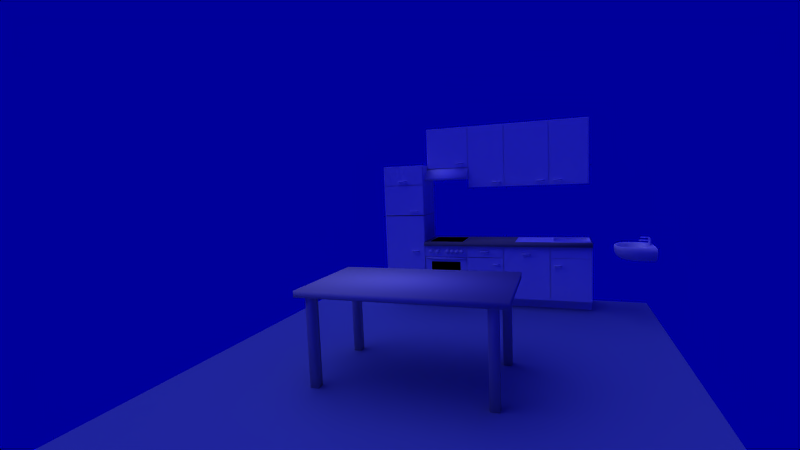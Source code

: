 # Source: garching_kitchen.blend  (saved by Blender 2.61.4; exported with 4.5.12 LTS)
import bpy
from mathutils import Matrix  # noqa: F401  (used for matrix-valued properties, if any)

bpy.ops.wm.read_factory_settings(use_empty=True)
scene = bpy.context.scene
scene.name = 'Scene'

# ---- collections
col_collection_1 = bpy.data.collections.new('Collection 1'); scene.collection.children.link(col_collection_1)
col_collection_2 = bpy.data.collections.new('Collection 2'); scene.collection.children.link(col_collection_2)
col_collection_2.hide_render = True
col_collection_2.hide_viewport = True

# ---- materials (node trees are filled in below, after node groups)
mat_wood = bpy.data.materials.new('Wood')
mat_wood.alpha_threshold = 0.0
mat_wood.use_transparent_shadow = False
mat_wood.roughness = 0.5
mat_wood.specular_intensity = 0.1
mat_wood.line_color = (0.0, 0.0, 0.0, 1.0)
mat_metal = bpy.data.materials.new('Metal')
mat_metal.alpha_threshold = 0.0
mat_metal.use_transparent_shadow = False
mat_metal.diffuse_color = (0.941, 0.9365, 1.0, 1.0)
mat_metal.roughness = 0.5
mat_metal.line_color = (0.0, 0.0, 0.0, 1.0)
mat_porcelain = bpy.data.materials.new('Porcelain')
mat_porcelain.alpha_threshold = 0.0
mat_porcelain.use_transparent_shadow = False
mat_porcelain.diffuse_color = (0.9067, 0.9067, 0.9067, 1.0)
mat_porcelain.roughness = 0.5
mat_porcelain.specular_intensity = 1.0
mat_porcelain.line_color = (0.0, 0.0, 0.0, 1.0)
mat_cooking_plate = bpy.data.materials.new('Cooking_Plate')
mat_cooking_plate.alpha_threshold = 0.0
mat_cooking_plate.use_transparent_shadow = False
mat_cooking_plate.diffuse_color = (0.0, 0.0, 0.0, 1.0)
mat_cooking_plate.roughness = 0.5
mat_cooking_plate.specular_intensity = 0.4
mat_cooking_plate.line_color = (0.0, 0.0, 0.0, 1.0)
mat_oven = bpy.data.materials.new('Oven')
mat_oven.alpha_threshold = 0.0
mat_oven.use_transparent_shadow = False
mat_oven.diffuse_color = (1.0, 1.0, 1.0, 1.0)
mat_oven.roughness = 0.5
mat_oven.specular_intensity = 0.3
mat_oven.line_color = (0.0, 0.0, 0.0, 1.0)
mat_furniture_front = bpy.data.materials.new('Furniture_Front')
mat_furniture_front.alpha_threshold = 0.0
mat_furniture_front.use_transparent_shadow = False
mat_furniture_front.diffuse_color = (1.0, 1.0, 1.0, 1.0)
mat_furniture_front.roughness = 0.5
mat_furniture_front.line_color = (0.0, 0.0, 0.0, 1.0)
mat_marble = bpy.data.materials.new('Marble')
mat_marble.alpha_threshold = 0.0
mat_marble.use_transparent_shadow = False
mat_marble.diffuse_color = (0.5067, 0.5067, 0.5067, 1.0)
mat_marble.roughness = 0.5
mat_marble.specular_intensity = 0.3
mat_marble.line_color = (0.0, 0.0, 0.0, 1.0)
mat_ground = bpy.data.materials.new('Ground')
mat_ground.alpha_threshold = 0.0
mat_ground.use_transparent_shadow = False
mat_ground.diffuse_color = (0.4148, 0.4827, 0.6867, 1.0)
mat_ground.roughness = 0.5
mat_ground.specular_intensity = 0.1
mat_ground.line_color = (0.0, 0.0, 0.0, 1.0)
mat_oven_door_glass = bpy.data.materials.new('Oven_Door_Glass')
mat_oven_door_glass.alpha_threshold = 0.0
mat_oven_door_glass.use_transparent_shadow = False
mat_oven_door_glass.preview_render_type = 'CUBE'
mat_oven_door_glass.diffuse_color = (0.0, 0.0, 0.0, 1.0)
mat_oven_door_glass.specular_color = (0.7333, 0.7333, 0.7333)
mat_oven_door_glass.roughness = 0.5
mat_oven_door_glass.line_color = (0.0, 0.0, 0.0, 0.9)
mat_walls = bpy.data.materials.new('Walls')
mat_walls.alpha_threshold = 0.0
mat_walls.use_transparent_shadow = False
mat_walls.diffuse_color = (1.0, 1.0, 1.0, 1.0)
mat_walls.roughness = 0.5
mat_walls.specular_intensity = 0.0
mat_walls.line_color = (0.0, 0.0, 0.0, 1.0)
mat_window_frame = bpy.data.materials.new('Window_frame')
mat_window_frame.alpha_threshold = 0.0
mat_window_frame.use_transparent_shadow = False
mat_window_frame.diffuse_color = (0.1733, 0.1733, 0.1733, 1.0)
mat_window_frame.roughness = 0.5
mat_window_frame.specular_intensity = 0.0
mat_window_frame.line_color = (0.0, 0.0, 0.0, 1.0)

# ---- material node trees

# ---- world
world_world = bpy.data.worlds.new('World'); scene.world = world_world
world_world.color = (0.0, 0.0, 0.6067)
world_world.use_sun_shadow = False
world_world.sun_shadow_jitter_overblur = 0.0
world_world.cycles.sampling_method = 'MANUAL'
world_world.cycles.sample_map_resolution = 256

# ---- cameras
cam_camera_001 = bpy.data.cameras.new('Camera.001')
cam_camera_001.clip_end = 100.0
cam_camera_001.lens = 17.7
cam_camera_001.sensor_width = 32.0
cam_camera_001.sensor_height = 18.0
cam_camera_001.dof.focus_distance = 0.0
cam_camera_001.dof.aperture_fstop = 128.0

# ---- lights
light_hemi = bpy.data.lights.new('Hemi', 'SUN')
light_hemi.transmission_factor = 0.0
light_hemi.angle = 1.571
light_hemi.energy = 1.0
light_hemi.shadow_buffer_clip_start = 0.5
light_hemi.shadow_soft_size = 1.0
light_hemi.shadow_cascade_max_distance = 1000.0
light_hemi.cycles.use_multiple_importance_sampling = False
light_lamp = bpy.data.lights.new('Lamp', 'POINT')
light_lamp.transmission_factor = 0.0
light_lamp.cutoff_distance = 30.0
light_lamp.energy = 7.5
light_lamp.shadow_buffer_clip_start = 1.001
light_lamp.shadow_soft_size = 1.0
light_lamp.shadow_maximum_resolution = 0.006
light_lamp.use_absolute_resolution = True
light_lamp.cycles.use_multiple_importance_sampling = False

# ---- meshes
me_cube_019 = bpy.data.meshes.new('Cube.019')
me_cube_019.from_pydata([(-0.5435, 0.9206, 0.83), (-0.5435, -0.9206, 0.83), (0.5435, 0.9206, 0.83), (0.5435, -0.9206, 0.83), (-0.5435, 0.9206, 0.89), (-0.5435, -0.9206, 0.89), (0.5435, 0.9206, 0.89), (0.5435, -0.9206, 0.89), (-0.4142, 0.8321, 0.0), (-0.4142, -0.8321, 0.0), (0.4142, 0.8321, 0.0), (0.4142, -0.8321, 0.0), (-0.4142, 0.7521, 0.0), (-0.4142, -0.7521, 0.0), (0.4142, 0.7521, 0.0), (0.4142, -0.7521, 0.0), (-0.4942, 0.7521, 0.0), (-0.4942, -0.7521, 0.0), (0.4942, 0.7521, 0.0), (0.4942, -0.7521, 0.0), (-0.4942, 0.8321, 0.0), (-0.4942, -0.8321, 0.0), (0.4942, 0.8321, 0.0), (0.4942, -0.8321, 0.0), (-0.4142, 0.8321, 0.8588), (-0.4142, -0.8321, 0.8588), (0.4142, 0.8321, 0.8588), (0.4142, -0.8321, 0.8588), (-0.4142, 0.7521, 0.8588), (-0.4142, -0.7521, 0.8588), (0.4142, 0.7521, 0.8588), (0.4142, -0.7521, 0.8588), (-0.4942, 0.7521, 0.8588), (-0.4942, -0.7521, 0.8588), (0.4942, 0.7521, 0.8588), (0.4942, -0.7521, 0.8588), (-0.4942, 0.8321, 0.8588), (-0.4942, -0.8321, 0.8588), (0.4942, 0.8321, 0.8588), (0.4942, -0.8321, 0.8588)], [], [(1, 0, 2, 3), (5, 7, 6, 4), (0, 1, 5, 4), (2, 6, 7, 3), (2, 0, 4, 6), (5, 1, 3, 7), (16, 20, 8, 12), (9, 21, 17, 13), (10, 22, 18, 14), (19, 23, 11, 15), (8, 24, 28, 12), (29, 25, 9, 13), (30, 26, 10, 14), (11, 27, 31, 15), (12, 28, 32, 16), (33, 29, 13, 17), (34, 30, 14, 18), (15, 31, 35, 19), (16, 32, 36, 20), (37, 33, 17, 21), (38, 34, 18, 22), (19, 35, 39, 23), (20, 36, 24, 8), (25, 37, 21, 9), (26, 38, 22, 10), (23, 39, 27, 11)])
me_cube_019.polygons.foreach_set('use_smooth', [True] * 26)
me_cube_019.materials.append(mat_wood)
me_cube_019.use_remesh_preserve_volume = False
me_cube_019.use_remesh_preserve_attributes = False
me_cube_019.use_mirror_vertex_groups = False
me_cube_019.update()
me_circle = bpy.data.meshes.new('Circle')
me_circle.from_pydata([(0.0, 1.0, 0.0), (0.7071, 0.7071, 0.0), (1.0, -4.371e-08, 0.0), (0.7071, -0.7071, 0.0), (-8.742e-08, -1.0, 0.0), (-0.7071, -0.7071, 0.0), (-1.0, 1.192e-08, 0.0), (-0.7071, 0.7071, 0.0), (1.958e-06, 0.9914, 2.578), (-0.7071, 0.701, 2.54), (-1.0, -3.921e-08, 2.448), (-0.7071, -0.701, 2.355), (1.769e-06, -0.9914, 2.317), (0.7071, -0.701, 2.355), (1.0, 7.697e-09, 2.448), (0.7071, 0.701, 2.54), (0.6702, 0.4324, 4.056), (4.05e-06, 0.696, 4.144), (0.9477, -0.204, 3.846), (0.6702, -0.8403, 3.636), (3.495e-06, -1.104, 3.549), (-0.6702, -0.8403, 3.636), (-0.9477, -0.204, 3.846), (-0.6702, 0.4324, 4.056), (5.979e-06, -0.3402, 5.181), (-0.495, -0.4749, 5.134), (-0.7, -0.8775, 4.981), (-0.495, -1.233, 4.729), (5.375e-06, -1.299, 4.566), (0.495, -1.233, 4.729), (0.7, -0.8775, 4.981), (0.495, -0.4749, 5.134), (5.98e-06, -5.374, 5.24), (0.495, -5.374, 5.164), (0.7, -5.374, 4.983), (0.495, -5.374, 4.801), (5.376e-06, -5.374, 4.726), (-0.495, -5.374, 4.801), (-0.7, -5.374, 4.983), (-0.495, -5.374, 5.164), (5.685e-06, -5.744, 4.983), (-0.495, -0.5346, 3.013), (-0.7, -0.5589, 2.732), (-0.495, -0.5833, 2.45), (-6.21e-08, -0.5933, 2.333), (0.495, -0.5832, 2.45), (0.7, -0.5589, 2.732), (0.495, -0.5346, 3.013), (-2.591e-08, -0.5245, 3.13), (1.91e-06, -2.18, 3.361), (0.495, -2.196, 3.245), (0.7, -2.234, 2.965), (0.495, -2.272, 2.684), (1.936e-06, -2.288, 2.568), (-0.495, -2.272, 2.684), (-0.7, -2.234, 2.965), (-0.495, -2.196, 3.245), (5.763e-06, -4.964, 3.452), (0.495, -4.967, 3.335), (0.7, -4.972, 3.052), (0.495, -4.978, 2.769), (5.712e-06, -4.981, 2.652), (-0.495, -4.978, 2.769), (-0.7, -4.972, 3.052), (-0.495, -4.967, 3.335), (-0.4222, -6.137, 3.221), (7.645e-06, -6.148, 3.32), (-0.5971, -6.109, 2.981), (-0.4222, -6.082, 2.742), (7.642e-06, -6.071, 2.642), (0.4222, -6.082, 2.742), (0.5971, -6.109, 2.981), (0.4222, -6.137, 3.221), (7.639e-06, -6.572, 3.137), (0.1934, -6.567, 3.091), (0.2735, -6.554, 2.981), (0.1934, -6.542, 2.872), (7.637e-06, -6.536, 2.826), (-0.1934, -6.542, 2.872), (-0.2735, -6.554, 2.981), (-0.1934, -6.567, 3.091), (7.631e-06, -6.681, 2.967), (-0.2828, -5.167, 2.798), (-0.4, -5.45, 2.798), (-0.2828, -5.733, 2.798), (-3.497e-08, -5.85, 2.798), (0.2828, -5.733, 2.798), (0.4, -5.45, 2.798), (0.2828, -5.167, 2.798), (0.0, -5.05, 2.798), (0.2828, -5.167, 2.335), (0.0, -5.05, 2.335), (0.4, -5.45, 2.335), (0.2828, -5.733, 2.335), (-3.497e-08, -5.85, 2.335), (-0.2828, -5.733, 2.335), (-0.4, -5.45, 2.335), (-0.2828, -5.167, 2.335)], [], [(0, 7, 9, 8), (6, 10, 9, 7), (5, 11, 10, 6), (5, 4, 12, 11), (3, 13, 12, 4), (2, 14, 13, 3), (2, 1, 15, 14), (1, 0, 8, 15), (15, 8, 17, 16), (14, 15, 16, 18), (14, 18, 19, 13), (13, 19, 20, 12), (11, 12, 20, 21), (11, 21, 22, 10), (10, 22, 23, 9), (8, 9, 23, 17), (17, 23, 25, 24), (22, 26, 25, 23), (21, 27, 26, 22), (21, 20, 28, 27), (19, 29, 28, 20), (18, 30, 29, 19), (18, 16, 31, 30), (16, 17, 24, 31), (31, 24, 32, 33), (30, 31, 33, 34), (30, 34, 35, 29), (29, 35, 36, 28), (27, 28, 36, 37), (27, 37, 38, 26), (26, 38, 39, 25), (24, 25, 39, 32), (32, 39, 40), (38, 40, 39), (37, 40, 38), (37, 36, 40), (35, 40, 36), (34, 40, 35), (34, 33, 40), (33, 32, 40), (47, 48, 49, 50), (46, 47, 50, 51), (45, 46, 51, 52), (44, 45, 52, 53), (43, 44, 53, 54), (42, 43, 54, 55), (41, 42, 55, 56), (41, 56, 49, 48), (50, 49, 57, 58), (51, 50, 58, 59), (52, 51, 59, 60), (53, 52, 60, 61), (54, 53, 61, 62), (55, 54, 62, 63), (56, 55, 63, 64), (56, 64, 57, 49), (64, 65, 66, 57), (64, 63, 67, 65), (63, 62, 68, 67), (62, 61, 69, 68), (61, 60, 70, 69), (60, 59, 71, 70), (59, 58, 72, 71), (58, 57, 66, 72), (72, 66, 73, 74), (71, 72, 74, 75), (70, 71, 75, 76), (69, 70, 76, 77), (68, 69, 77, 78), (67, 68, 78, 79), (65, 67, 79, 80), (66, 65, 80, 73), (73, 80, 81), (80, 79, 81), (79, 78, 81), (78, 77, 81), (77, 76, 81), (76, 75, 81), (75, 74, 81), (74, 73, 81), (88, 90, 91, 89), (87, 92, 90, 88), (86, 93, 92, 87), (85, 94, 93, 86), (84, 95, 94, 85), (83, 96, 95, 84), (82, 97, 96, 83), (82, 89, 91, 97), (90, 92, 95, 96), (92, 93, 94, 95), (90, 96, 97, 91)])
me_circle.polygons.foreach_set('use_smooth', [True] * 91)
_uv = me_circle.uv_layers.new(name='UVMap')
_uv.uv.foreach_set('vector', [0.2372, 0.0, 0.3088, 0.0004353, 0.3076, 0.2377, 0.236, 0.2408, 0.3595, 0.003681, 0.358, 0.2322, 0.3076, 0.2377, 0.3088, 0.0004353, 0.1331, 0.006945, 0.1104, 0.2253, 0.03889, 0.227, 0.06195, 0.0, 0.1331, 0.006945, 0.1854, 0.01636, 0.1628, 0.2312, 0.1104, 0.2253, 0.7024, 0.4656, 0.6921, 0.2462, 0.7636, 0.2467, 0.7739, 0.4625, 0.6503, 0.4718, 0.6398, 0.2438, 0.6921, 0.2462, 0.7024, 0.4656, 0.3611, 0.009646, 0.432, 0.0, 0.464, 0.234, 0.3924, 0.235, 0.1866, 0.00263, 0.2372, 0.0, 0.236, 0.2408, 0.1854, 0.2399, 0.1854, 0.2399, 0.236, 0.2408, 0.2457, 0.3885, 0.1973, 0.3828, 0.3924, 0.235, 0.464, 0.234, 0.4615, 0.378, 0.3946, 0.3673, 0.6398, 0.2438, 0.6461, 0.1117, 0.6951, 0.1257, 0.6921, 0.2462, 0.6921, 0.2462, 0.6951, 0.1257, 0.7627, 0.131, 0.7636, 0.2467, 0.1104, 0.2253, 0.1628, 0.2312, 0.1607, 0.346, 0.1116, 0.3452, 0.1104, 0.2253, 0.1116, 0.3452, 0.045, 0.3583, 0.03889, 0.227, 0.358, 0.2322, 0.36, 0.364, 0.3131, 0.3807, 0.3076, 0.2377, 0.236, 0.2408, 0.3076, 0.2377, 0.3131, 0.3807, 0.2457, 0.3885, 0.2457, 0.3885, 0.3131, 0.3807, 0.3277, 0.4889, 0.278, 0.4957, 0.045, 0.3583, 0.1006, 0.4699, 0.06792, 0.4867, 0.0, 0.3776, 0.1116, 0.3452, 0.1492, 0.4578, 0.1006, 0.4699, 0.045, 0.3583, 0.1116, 0.3452, 0.1607, 0.346, 0.1853, 0.4573, 0.1492, 0.4578, 0.6951, 0.1257, 0.724, 0.01288, 0.7738, 0.01785, 0.7627, 0.131, 0.6461, 0.1117, 0.6881, 0.0, 0.724, 0.01288, 0.6951, 0.1257, 0.3946, 0.3673, 0.4615, 0.378, 0.409, 0.4942, 0.36, 0.4837, 0.4615, 0.378, 0.5085, 0.3852, 0.4435, 0.5006, 0.409, 0.4942, 0.6189, 0.4989, 0.5722, 0.5169, 0.5729, 0.03608, 0.6195, 0.03589, 0.6392, 0.455, 0.6189, 0.4989, 0.6195, 0.03589, 0.6398, 0.03492, 0.7752, 0.4542, 0.7739, 0.03471, 0.7931, 0.03604, 0.7942, 0.4126, 0.7942, 0.4126, 0.7931, 0.03604, 0.8394, 0.03647, 0.8405, 0.3953, 0.8868, 0.4124, 0.8405, 0.3953, 0.8394, 0.03647, 0.8857, 0.03575, 0.8868, 0.4124, 0.8857, 0.03575, 0.9049, 0.03431, 0.9061, 0.4538, 0.5085, 0.4543, 0.5091, 0.0342, 0.5271, 0.03538, 0.5265, 0.4984, 0.5722, 0.5169, 0.5265, 0.4984, 0.5271, 0.03538, 0.5729, 0.03608, 0.5729, 0.03608, 0.5271, 0.03538, 0.5745, 0.0, 0.2444, 0.4957, 0.2617, 0.5524, 0.2301, 0.5098, 0.2618, 0.4979, 0.2617, 0.5524, 0.2444, 0.4957, 0.8857, 0.03575, 0.8394, 0.03647, 0.8393, 0.0, 0.7931, 0.03604, 0.8393, 0.0, 0.8394, 0.03647, 0.338, 0.5663, 0.36, 0.4957, 0.36, 0.5549, 0.338, 0.5663, 0.3277, 0.5447, 0.36, 0.4957, 0.6195, 0.03589, 0.5729, 0.03608, 0.5745, 0.0, 0.9061, 1.017, 0.8592, 1.019, 0.8585, 0.8655, 0.9054, 0.8638, 0.6634, 0.479, 0.6923, 0.4728, 0.7052, 0.6199, 0.6764, 0.6273, 0.6399, 0.4718, 0.6634, 0.479, 0.6764, 0.6273, 0.653, 0.6213, 0.9537, 0.0001933, 1.0, 0.0002841, 0.9995, 0.1595, 0.9532, 0.1599, 0.9074, 0.0, 0.9537, 0.0001933, 0.9532, 0.1599, 0.9069, 0.1592, 0.7488, 0.4718, 0.7739, 0.4815, 0.7604, 0.6247, 0.7354, 0.6138, 0.7211, 0.4784, 0.7488, 0.4718, 0.7354, 0.6138, 0.7078, 0.6193, 0.8137, 1.017, 0.813, 0.863, 0.8585, 0.8655, 0.8592, 1.019, 0.9054, 0.8638, 0.8585, 0.8655, 0.8591, 0.6062, 0.9061, 0.6057, 0.6764, 0.6273, 0.7052, 0.6199, 0.6994, 0.8625, 0.6705, 0.867, 0.653, 0.6213, 0.6764, 0.6273, 0.6705, 0.867, 0.647, 0.8582, 0.9532, 0.1599, 0.9995, 0.1595, 0.9987, 0.4125, 0.9524, 0.4117, 0.9069, 0.1592, 0.9532, 0.1599, 0.9524, 0.4117, 0.9061, 0.4122, 0.7354, 0.6138, 0.7604, 0.6247, 0.7658, 0.8538, 0.7407, 0.8456, 0.7078, 0.6193, 0.7354, 0.6138, 0.7407, 0.8456, 0.713, 0.8538, 0.813, 0.863, 0.8136, 0.6049, 0.8591, 0.6062, 0.8585, 0.8655, 0.8136, 0.6049, 0.8216, 0.495, 0.8604, 0.4949, 0.8591, 0.6062, 0.713, 0.8538, 0.7407, 0.8456, 0.7523, 0.9457, 0.7289, 0.9555, 0.7407, 0.8456, 0.7658, 0.8538, 0.7733, 0.95, 0.7523, 0.9457, 0.9061, 0.4122, 0.9524, 0.4117, 0.9521, 0.5132, 0.9126, 0.5149, 0.9524, 0.4117, 0.9987, 0.4125, 0.9916, 0.5151, 0.9521, 0.5132, 0.647, 0.8582, 0.6705, 0.867, 0.6595, 0.9622, 0.6398, 0.9519, 0.6705, 0.867, 0.6994, 0.8625, 0.6838, 0.9612, 0.6595, 0.9622, 0.9061, 0.6057, 0.8591, 0.6062, 0.8604, 0.4949, 0.9004, 0.4957, 0.9004, 0.4957, 0.8604, 0.4949, 0.8617, 0.4542, 0.88, 0.4546, 0.01472, 0.5698, 0.0, 0.547, 0.02241, 0.5169, 0.02915, 0.5274, 0.04123, 0.5653, 0.01472, 0.5698, 0.02915, 0.5274, 0.04129, 0.5253, 0.9521, 0.5132, 0.9916, 0.5151, 0.9701, 0.5589, 0.952, 0.558, 0.9126, 0.5149, 0.9521, 0.5132, 0.952, 0.558, 0.9339, 0.5588, 0.7523, 0.9457, 0.7733, 0.95, 0.762, 0.9982, 0.7524, 0.9963, 0.7289, 0.9555, 0.7523, 0.9457, 0.7524, 0.9963, 0.7417, 1.001, 0.8604, 0.4949, 0.8216, 0.495, 0.8439, 0.4543, 0.8617, 0.4542, 0.02501, 0.5, 0.03543, 0.4867, 0.04059, 0.5016, 0.7417, 1.001, 0.7524, 0.9963, 0.7525, 1.018, 0.7524, 0.9963, 0.762, 0.9982, 0.7525, 1.018, 0.9339, 0.5588, 0.952, 0.558, 0.9519, 0.5725, 0.952, 0.558, 0.9701, 0.5589, 0.9519, 0.5725, 0.04129, 0.5253, 0.02915, 0.5274, 0.04059, 0.5016, 0.02915, 0.5274, 0.02241, 0.5169, 0.04059, 0.5016, 0.02241, 0.5169, 0.02501, 0.5, 0.04059, 0.5016, 0.07211, 0.4867, 0.1153, 0.4868, 0.1164, 0.507, 0.07322, 0.5069, 0.04142, 0.5297, 0.04129, 0.4867, 0.06992, 0.4867, 0.07005, 0.5296, 0.2832, 0.5243, 0.3263, 0.5244, 0.3277, 0.5454, 0.2846, 0.5453, 0.2833, 0.4957, 0.3265, 0.4958, 0.3263, 0.5244, 0.2832, 0.5243, 0.1869, 0.5244, 0.2301, 0.5243, 0.2285, 0.5455, 0.1854, 0.5456, 0.1867, 0.4958, 0.2299, 0.4957, 0.2301, 0.5243, 0.1869, 0.5244, 0.07313, 0.5355, 0.1163, 0.5357, 0.1151, 0.5559, 0.0719, 0.5558, 0.07313, 0.5355, 0.07322, 0.5069, 0.1164, 0.507, 0.1163, 0.5357, 0.1651, 0.5558, 0.1366, 0.5558, 0.1367, 0.4867, 0.1652, 0.4867, 0.1366, 0.5558, 0.1164, 0.5356, 0.1164, 0.507, 0.1367, 0.4867, 0.1651, 0.5558, 0.1652, 0.4867, 0.1854, 0.5069, 0.1853, 0.5355])
me_circle.materials.append(mat_metal)
me_circle.use_remesh_preserve_volume = False
me_circle.use_remesh_preserve_attributes = False
me_circle.use_mirror_vertex_groups = False
me_circle.update()
me_cube_017 = bpy.data.meshes.new('Cube.017')
me_cube_017.from_pydata([(0.3364, 0.05805, -0.15), (0.3364, -0.422, -0.15), (-0.2636, -0.422, -0.15), (-0.2636, 0.05805, -0.15), (0.3364, 0.05805, 0.15), (0.3364, -0.422, 0.15), (-0.2636, -0.422, 0.15), (-0.2636, 0.05805, 0.15), (0.2856, -0.02395, 0.15), (-0.2128, -0.02395, 0.15), (-0.2128, -0.3527, 0.15), (0.2856, -0.3527, 0.15), (0.2856, -0.3527, -0.08467), (0.2856, -0.02395, -0.08467), (-0.2128, -0.3527, -0.08467), (-0.2128, -0.02395, -0.08467)], [], [(0, 1, 2, 3), (0, 4, 5, 1), (1, 5, 6, 2), (2, 6, 7, 3), (4, 7, 9, 8), (7, 6, 10, 9), (6, 5, 11, 10), (5, 4, 8, 11), (11, 8, 13, 12), (10, 11, 12, 14), (9, 10, 14, 15), (8, 9, 15, 13), (13, 15, 14, 12)])
me_cube_017.polygons.foreach_set('use_smooth', [True] * 13)
_k = {(0, 3): 1.0, (4, 5): 0.69804, (5, 6): 0.69804, (6, 7): 0.69804, (4, 7): 1.0, (0, 4): 1.0, (3, 7): 1.0}
me_cube_017.attributes.new('crease_edge', 'FLOAT', 'EDGE').data.foreach_set('value', [_k.get((min(e.vertices), max(e.vertices)), 0.0) for e in me_cube_017.edges])
me_cube_017.materials.append(mat_porcelain)
me_cube_017.use_remesh_preserve_volume = False
me_cube_017.use_remesh_preserve_attributes = False
me_cube_017.use_mirror_vertex_groups = False
me_cube_017.update()
me_plane_003 = bpy.data.meshes.new('Plane.003')
me_plane_003.from_pydata([(0.22, 0.22, -0.1274), (0.22, -0.22, -0.1274), (-0.22, -0.22, -0.1274), (-0.22, 0.22, -0.1274), (-0.22, -0.22, 0.008633), (-0.22, 0.22, 0.008633), (0.22, 0.22, 0.008633), (0.22, -0.22, 0.008633), (0.2244, -0.2244, 0.008633), (-0.2244, -0.2244, 0.008633), (0.2244, 0.2244, 0.008633), (-0.2244, 0.2244, 0.008633), (-0.2244, 0.2244, 0.003633), (-0.2244, -0.2244, 0.003633), (0.2244, 0.2244, 0.003633), (0.2244, -0.2244, 0.003633), (0.2424, -0.2424, 0.003633), (-0.2424, -0.2424, 0.003633), (0.2424, 0.2424, 0.003633), (-0.2424, 0.2424, 0.003633), (0.2424, -0.7025, 0.003633), (-0.2424, -0.7025, 0.003633), (-0.2424, -0.2424, 0.006633), (-0.2424, -0.7025, 0.006633), (0.2424, -0.7025, 0.006633), (0.2424, -0.2424, 0.006633), (-0.2424, 0.2424, 0.006633), (0.2424, 0.2424, 0.006633), (0.2496, -0.2425, 0.006633), (0.2496, 0.2517, 0.006633), (-0.2496, 0.2517, 0.006633), (-0.2496, -0.2425, 0.006633), (0.2496, -0.7117, 0.006633), (-0.2496, -0.7117, 0.006633), (-0.2496, -0.7117, -0.003367), (-0.2496, -0.2425, -0.003367), (0.2496, -0.7117, -0.003367), (0.2496, -0.2425, -0.003367), (-0.2496, 0.2517, -0.003367), (0.2496, 0.2517, -0.003367)], [], [(0, 3, 2, 1), (2, 3, 5, 4), (3, 0, 6, 5), (0, 1, 7, 6), (1, 2, 4, 7), (7, 4, 9, 8), (6, 7, 8, 10), (5, 6, 10, 11), (4, 5, 11, 9), (9, 11, 12, 13), (11, 10, 14, 12), (10, 8, 15, 14), (8, 9, 13, 15), (15, 13, 17, 16), (14, 15, 16, 18), (12, 14, 18, 19), (13, 12, 19, 17), (17, 21, 20, 16), (21, 17, 22, 23), (20, 21, 23, 24), (16, 20, 24, 25), (17, 19, 26, 22), (19, 18, 27, 26), (18, 16, 25, 27), (27, 25, 28, 29), (26, 27, 29, 30), (22, 26, 30, 31), (25, 24, 32, 28), (24, 23, 33, 32), (23, 22, 31, 33), (33, 31, 35, 34), (32, 33, 34, 36), (28, 32, 36, 37), (31, 30, 38, 35), (30, 29, 39, 38), (29, 28, 37, 39)])
me_plane_003.polygons.foreach_set('use_smooth', [1, 1, 1, 1, 1, 1, 1, 1, 1, 1, 1, 1, 1, 0, 0, 0, 0, 0, 1, 1, 1, 1, 1, 1, 1, 1, 1, 1, 1, 1, 1, 1, 1, 1, 1, 1])
_k = {(1, 2): 0.49804, (0, 1): 0.49804, (0, 3): 0.49804, (2, 3): 0.49804, (3, 5): 0.49804, (4, 5): 1.0, (2, 4): 0.49804, (0, 6): 0.49804, (5, 6): 1.0, (1, 7): 0.49804, (6, 7): 1.0, (4, 7): 1.0, (4, 9): 0.49804, (8, 9): 1.0, (7, 8): 0.49804, (8, 10): 1.0, (6, 10): 0.49804, (10, 11): 1.0, (5, 11): 0.49804, (9, 11): 1.0, (11, 12): 0.49804, (12, 13): 1.0, (9, 13): 0.49804, (10, 14): 0.49804, (12, 14): 1.0, (8, 15): 0.49804, (14, 15): 1.0, (13, 15): 1.0, (13, 17): 0.49804, (15, 16): 0.49804, (16, 18): 1.0, (14, 18): 0.49804, (18, 19): 1.0, (12, 19): 0.49804, (17, 19): 1.0, (16, 20): 1.0, (20, 21): 1.0, (17, 21): 1.0, (22, 23): 1.0, (21, 23): 1.0, (23, 24): 1.0, (20, 24): 1.0, (24, 25): 1.0, (19, 26): 1.0, (22, 26): 1.0, (18, 27): 1.0, (26, 27): 1.0, (25, 27): 1.0, (28, 29): 1.0, (27, 29): 1.0, (29, 30): 1.0, (26, 30): 1.0, (30, 31): 1.0, (24, 32): 1.0, (28, 32): 1.0, (23, 33): 1.0, (32, 33): 1.0, (31, 33): 1.0, (34, 35): 1.0, (33, 34): 1.0, (34, 36): 1.0, (32, 36): 1.0, (36, 37): 1.0, (30, 38): 1.0, (35, 38): 1.0, (29, 39): 1.0, (38, 39): 1.0, (37, 39): 1.0}
me_plane_003.attributes.new('crease_edge', 'FLOAT', 'EDGE').data.foreach_set('value', [_k.get((min(e.vertices), max(e.vertices)), 0.0) for e in me_plane_003.edges])
_uv = me_plane_003.uv_layers.new(name='UVMap')
_uv.uv.foreach_set('vector', [0.6718, 0.6666, 0.9817, 0.6675, 0.9808, 0.9775, 0.6709, 0.9765, 0.793, 0.0, 0.794, 0.3099, 0.6982, 0.3102, 0.6972, 0.0002939, 0.8898, 8.397e-08, 0.8907, 0.3099, 0.7949, 0.3102, 0.794, 0.000294, 0.8898, 0.3102, 0.8907, 0.6202, 0.7949, 0.6205, 0.794, 0.3105, 0.793, 0.3102, 0.794, 0.6202, 0.6982, 0.6205, 0.6972, 0.3105, 0.3569, 0.9796, 0.6668, 0.9806, 0.6699, 0.9837, 0.3538, 0.9827, 0.3578, 0.6697, 0.3569, 0.9796, 0.3538, 0.9827, 0.3547, 0.6666, 0.6678, 0.6706, 0.3578, 0.6697, 0.3547, 0.6666, 0.6709, 0.6675, 0.6668, 0.9806, 0.6678, 0.6706, 0.6709, 0.6675, 0.6699, 0.9837, 0.9162, 0.6323, 0.9153, 0.3162, 0.9188, 0.3161, 0.9198, 0.6323, 0.9207, 0.6323, 0.9198, 0.3162, 0.9233, 0.3161, 0.9243, 0.6323, 0.9162, 0.3161, 0.9153, 1.083e-05, 0.9188, 2.099e-08, 0.9198, 0.3161, 0.9207, 0.3161, 0.9198, 1.082e-05, 0.9233, 2.099e-08, 0.9243, 0.3161, 0.3674, 0.3288, 0.6836, 0.3298, 0.6962, 0.3425, 0.3547, 0.3414, 0.3684, 0.01268, 0.3674, 0.3288, 0.3547, 0.3414, 0.3558, 0.0, 0.6845, 0.01365, 0.3684, 0.01268, 0.3558, 0.0, 0.6972, 0.001047, 0.6836, 0.3298, 0.6845, 0.01365, 0.6972, 0.001047, 0.6962, 0.3425, 0.6962, 0.3425, 0.6952, 0.6666, 0.3538, 0.6655, 0.3547, 0.3414, 0.9091, 2.099e-08, 0.9101, 0.3241, 0.908, 0.3241, 0.907, 6.697e-06, 0.9306, 0.3162, 0.9295, 0.6576, 0.9274, 0.6576, 0.9285, 0.3161, 0.9143, 0.3414, 0.9153, 0.6655, 0.9132, 0.6655, 0.9122, 0.3414, 0.9101, 0.3241, 0.9111, 0.6655, 0.909, 0.6655, 0.908, 0.3241, 0.9264, 0.3161, 0.9274, 0.6576, 0.9253, 0.6576, 0.9243, 0.3162, 0.9132, 2.099e-08, 0.9143, 0.3414, 0.9122, 0.3414, 0.9111, 6.487e-06, 0.007183, 0.006628, 0.006136, 0.3481, 0.001014, 0.3482, 0.002082, 0.0, 0.3486, 0.007676, 0.007183, 0.006628, 0.002082, 0.0, 0.3538, 0.001079, 0.3476, 0.3491, 0.3486, 0.007676, 0.3538, 0.001079, 0.3527, 0.3492, 0.006136, 0.3481, 0.005141, 0.6722, 0.0, 0.6786, 0.001014, 0.3482, 0.005141, 0.6722, 0.3466, 0.6732, 0.3517, 0.6797, 0.0, 0.6786, 0.3466, 0.6732, 0.3476, 0.3491, 0.3527, 0.3492, 0.3517, 0.6797, 0.993, 1.345, 0.9919, 1.015, 0.999, 1.015, 1.0, 1.345, 0.8999, 0.3517, 0.8988, 2.163e-05, 0.9059, 2.099e-08, 0.907, 0.3517, 0.9828, 0.9971, 0.9817, 0.6666, 0.9888, 0.6666, 0.9898, 0.9971, 0.9919, 1.015, 0.9909, 0.6666, 0.9979, 0.6666, 0.999, 1.015, 0.8918, 0.3517, 0.8907, 2.17e-05, 0.8978, 8.397e-08, 0.8988, 0.3517, 0.9838, 1.345, 0.9828, 0.9971, 0.9898, 0.9971, 0.9909, 1.345])
me_plane_003.materials.append(mat_metal)
me_plane_003.use_remesh_preserve_volume = False
me_plane_003.use_remesh_preserve_attributes = False
me_plane_003.use_mirror_vertex_groups = False
me_plane_003.update()
me_plane_002 = bpy.data.meshes.new('Plane.002')
me_plane_002.from_pydata([(0.25, 0.25, 0.0), (0.25, -0.25, 0.0), (-0.25, -0.25, 0.0), (-0.25, 0.25, 0.0), (-0.25, -0.25, 0.001), (-0.25, 0.25, 0.001), (0.25, 0.25, 0.001), (0.25, -0.25, 0.001), (-0.2425, -0.2425, 0.001), (-0.2425, 0.2425, 0.001), (0.2425, 0.2425, 0.001), (0.2425, -0.2425, 0.001), (-0.2425, -0.2425, 0.0005), (0.2425, -0.2425, 0.0005), (-0.2425, 0.2425, 0.0005), (0.2425, 0.2425, 0.0005)], [], [(0, 1, 2, 3), (2, 4, 5, 3), (6, 0, 3, 5), (0, 6, 7, 1), (1, 7, 4, 2), (6, 10, 11, 7), (4, 7, 11, 8), (4, 8, 9, 5), (5, 9, 10, 6), (11, 13, 12, 8), (9, 14, 15, 10), (8, 12, 14, 9), (10, 15, 13, 11), (15, 14, 12, 13)])
me_plane_002.polygons.foreach_set('use_smooth', [1, 1, 1, 1, 1, 1, 1, 1, 1, 1, 1, 1, 1, 0])
me_plane_002.polygons.foreach_set('material_index', [0, 1, 1, 1, 1, 1, 1, 1, 1, 1, 1, 1, 1, 0])
_uv = me_plane_002.uv_layers.new(name='UVMap')
_uv.uv.foreach_set('vector', [0.4985, 0.0, 0.5, 0.4985, 0.001529, 0.5, 0.0, 0.001529, 0.9875, 0.9985, 0.9865, 0.9985, 0.985, 0.5, 0.986, 0.5, 0.9926, 0.5, 0.9936, 0.5, 0.9951, 0.9985, 0.9941, 0.9985, 0.9901, 0.9985, 0.9891, 0.9985, 0.9875, 0.5, 0.9885, 0.5, 0.9926, 0.9985, 0.9916, 0.9985, 0.9901, 0.5, 0.991, 0.5, 0.5015, 0.0, 0.509, 0.0075, 0.5075, 0.491, 0.5, 0.4985, 0.9985, 0.5, 0.5, 0.4985, 0.5075, 0.491, 0.991, 0.4925, 0.9985, 0.5, 0.991, 0.4925, 0.9925, 0.008983, 1.0, 0.001529, 1.0, 0.001529, 0.9925, 0.008983, 0.509, 0.0075, 0.5015, 0.0, 0.496, 0.5, 0.4965, 0.5, 0.498, 0.9835, 0.4975, 0.9835, 0.001982, 0.5, 0.00248, 0.5, 0.003964, 0.9835, 0.003465, 0.9835, 0.0, 0.5, 0.0004985, 0.5, 0.001982, 0.9835, 0.001483, 0.9835, 0.498, 0.5, 0.4985, 0.5, 0.5, 0.9835, 0.4995, 0.9835, 0.5015, 0.5, 0.985, 0.5015, 0.9835, 0.985, 0.5, 0.9835])
me_plane_002.materials.append(mat_cooking_plate)
me_plane_002.materials.append(mat_metal)
me_plane_002.use_remesh_preserve_volume = False
me_plane_002.use_remesh_preserve_attributes = False
me_plane_002.use_mirror_vertex_groups = False
me_plane_002.update()
me_cube_014 = bpy.data.meshes.new('Cube.014')
me_cube_014.from_pydata([(0.05667, 0.305, 0.1067), (0.05667, -0.305, 0.1067), (-0.2633, -0.305, 0.1067), (-0.2633, 0.305, 0.1067), (-0.2633, -0.305, -0.06333), (-0.2633, 0.305, -0.06333), (0.2067, -0.305, -0.02333), (0.2067, -0.305, -0.06333), (0.2067, 0.305, -0.06333), (0.2067, 0.305, -0.02333)], [], [(0, 3, 2, 1), (3, 5, 4, 2), (0, 5, 3), (2, 4, 1), (4, 7, 6, 1), (5, 8, 7, 4), (0, 9, 8, 5), (9, 0, 1, 6), (6, 7, 8, 9)])
me_cube_014.polygons.foreach_set('use_smooth', [0, 0, 0, 0, 0, 0, 0, 1, 1])
me_cube_014.materials.append(mat_oven)
me_cube_014.use_remesh_preserve_volume = False
me_cube_014.use_remesh_preserve_attributes = False
me_cube_014.use_mirror_vertex_groups = False
me_cube_014.update()
me_cube_013 = bpy.data.meshes.new('Cube.013')
me_cube_013.from_pydata([(0.25, 1.425, -0.2625), (0.25, -1.425, -0.2625), (-0.25, -1.425, -0.2625), (-0.25, 1.425, -0.2625), (0.25, 1.425, 0.0625), (0.25, -1.425, 0.0625), (-0.25, -1.425, 0.0625), (-0.25, 1.425, 0.0625)], [], [(4, 7, 6, 5), (0, 4, 5, 1), (1, 5, 6, 2), (4, 0, 3, 7)])
me_cube_013.materials.append(mat_furniture_front)
me_cube_013.use_remesh_preserve_volume = False
me_cube_013.use_remesh_preserve_attributes = False
me_cube_013.use_mirror_vertex_groups = False
me_cube_013.update()
me_cube = bpy.data.meshes.new('Cube')
me_cube.from_pydata([(0.325, 1.13, -0.025), (0.325, -1.12, -0.025), (-0.325, -1.12, -0.025), (-0.325, 1.13, -0.025), (0.325, 1.13, 0.025), (0.325, -1.12, 0.025), (-0.325, -1.12, 0.025), (-0.325, 1.13, 0.025), (0.325, 0.605, -0.025), (-0.325, 0.605, -0.025), (0.325, 0.605, 0.025), (-0.325, 0.605, 0.025), (-0.2211, 0.6454, 0.025), (0.2211, 0.6454, 0.025), (-0.2632, 0.6313, -0.025), (0.2633, 0.6313, -0.025), (-0.2211, 1.09, 0.025), (0.2211, 1.09, 0.025), (-0.2632, 1.104, -0.025), (0.2633, 1.104, -0.025)], [], [(1, 5, 6, 2), (4, 0, 3, 7), (8, 1, 2, 9), (11, 6, 5, 10), (8, 0, 4, 10), (10, 5, 1, 8), (6, 11, 9, 2), (11, 7, 3, 9), (11, 10, 13, 12), (8, 9, 14, 15), (7, 11, 12, 16), (10, 4, 17, 13), (9, 3, 18, 14), (0, 8, 15, 19), (4, 7, 16, 17), (3, 0, 19, 18)])
me_cube.polygons.foreach_set('use_smooth', [True] * 16)
_uv = me_cube.uv_layers.new(name='UVMap')
_uv.uv.foreach_set('vector', [0.657, 0.5773, 0.6348, 0.5774, 0.6339, 0.2888, 0.6561, 0.2887, 0.6339, 6.791e-05, 0.6561, 0.0, 0.657, 0.2886, 0.6348, 0.2887, 0.2893, 0.2331, 0.2917, 0.9991, 0.003065, 1.0, 0.0007151, 0.234, 0.5827, 0.234, 0.5803, 1.0, 0.2917, 0.9991, 0.294, 0.2331, 0.6079, 0.766, 0.6087, 0.9991, 0.5865, 0.9992, 0.5857, 0.7661, 0.5857, 0.7661, 0.5834, 6.787e-05, 0.6056, 0.0, 0.6079, 0.766, 0.6117, 0.9992, 0.6094, 0.2332, 0.6316, 0.2331, 0.6339, 0.9991, 0.6094, 0.2332, 0.6087, 6.802e-05, 0.6309, 0.0, 0.6316, 0.2331, 0.5827, 0.234, 0.294, 0.2331, 0.3402, 0.2153, 0.5366, 0.2159, 0.2893, 0.2331, 0.0007151, 0.234, 0.0281, 0.2223, 0.2619, 0.2216, 0.5834, 0.0008852, 0.5827, 0.234, 0.5366, 0.2159, 0.5372, 0.01869, 0.294, 0.2331, 0.2948, 0.0, 0.3408, 0.01809, 0.3402, 0.2153, 0.0007151, 0.234, 0.0, 0.0008852, 0.02746, 0.01246, 0.0281, 0.2223, 0.2886, 0.0, 0.2893, 0.2331, 0.2619, 0.2216, 0.2612, 0.01174, 0.2948, 0.0, 0.5834, 0.0008852, 0.5372, 0.01869, 0.3408, 0.01809, 0.0, 0.0008852, 0.2886, 0.0, 0.2612, 0.01174, 0.02746, 0.01246])
me_cube.materials.append(mat_marble)
me_cube.use_remesh_preserve_volume = False
me_cube.use_remesh_preserve_attributes = False
me_cube.use_mirror_vertex_groups = False
me_cube.update()
me_plane = bpy.data.meshes.new('Plane')
me_plane.from_pydata([(7.0, 4.7, 0.0), (7.0, 5.96e-08, 0.0), (-1.192e-07, 1.788e-07, 0.0), (3.576e-07, 4.7, 0.0)], [], [(0, 3, 2, 1)])
me_plane.materials.append(mat_ground)
me_plane.use_remesh_preserve_volume = False
me_plane.use_remesh_preserve_attributes = False
me_plane.use_mirror_vertex_groups = False
me_plane.update()
me_cube_012 = bpy.data.meshes.new('Cube.012')
me_cube_012.from_pydata([(0.27, 0.305, -0.37), (0.27, -0.305, -0.37), (-0.28, -0.305, -0.37), (-0.28, 0.305, -0.37), (0.27, 0.305, 0.37), (0.27, -0.305, 0.37), (-0.28, -0.305, 0.37), (-0.28, 0.305, 0.37), (0.27, 0.2928, -0.3552), (0.27, -0.2928, -0.3552), (0.27, 0.2928, 0.3552), (0.27, -0.2928, 0.3552), (-0.26, -0.2928, -0.3552), (-0.26, -0.2928, 0.3552), (-0.26, 0.2928, -0.3552), (-0.26, 0.2928, 0.3552)], [], [(0, 1, 2, 3), (4, 7, 6, 5), (1, 5, 6, 2), (2, 6, 7, 3), (4, 0, 3, 7), (0, 4, 10, 8), (4, 5, 11, 10), (1, 9, 11, 5), (0, 8, 9, 1), (11, 9, 12, 13), (9, 8, 14, 12), (8, 10, 15, 14), (10, 11, 13, 15), (14, 15, 13, 12)])
me_cube_012.materials.append(mat_furniture_front)
me_cube_012.use_remesh_preserve_volume = False
me_cube_012.use_remesh_preserve_attributes = False
me_cube_012.use_mirror_vertex_groups = False
me_cube_012.update()
me_cube_016 = bpy.data.meshes.new('Cube.016')
me_cube_016.from_pydata([(8.503e-08, 0.2996, -4.351e-08), (6.864e-08, -0.2996, 0.0), (2.192e-07, 0.2996, 0.7199), (-1.158e-07, -0.2996, 0.7199), (0.01, 0.2996, -4.351e-08), (0.01, 0.2996, 0.7199), (0.01, -0.2996, 0.0), (0.01, -0.2996, 0.7199), (0.008098, -0.045, 0.6338), (0.008098, -0.03634, 0.6288), (0.008098, -0.03634, 0.6188), (0.008098, -0.045, 0.6138), (0.008098, -0.05366, 0.6188), (0.008098, -0.05366, 0.6288), (0.008098, 0.03634, 0.6288), (0.008098, 0.03634, 0.6188), (0.008098, 0.045, 0.6138), (0.008098, 0.05366, 0.6188), (0.008098, 0.05366, 0.6288), (0.008098, 0.045, 0.6338), (0.03134, 0.03634, 0.6288), (0.03134, 0.03634, 0.6188), (0.04, 0.045, 0.6138), (0.04866, 0.05366, 0.6188), (0.04, 0.045, 0.6338), (0.04866, 0.05366, 0.6288), (0.04, -0.045, 0.6338), (0.03134, -0.03634, 0.6288), (0.03134, -0.03634, 0.6188), (0.04, -0.045, 0.6138), (0.04866, -0.05366, 0.6188), (0.04866, -0.05366, 0.6288)], [], [(0, 4, 6, 1), (3, 7, 5, 2), (2, 0, 1, 3), (0, 2, 5, 4), (6, 7, 3, 1), (7, 6, 4, 5), (18, 19, 24, 25), (18, 25, 23, 17), (19, 14, 20, 24), (17, 23, 22, 16), (16, 22, 21, 15), (15, 21, 20, 14), (8, 13, 31, 26), (8, 26, 27, 9), (13, 12, 30, 31), (12, 11, 29, 30), (11, 10, 28, 29), (10, 9, 27, 28), (20, 21, 28, 27), (20, 27, 26, 24), (21, 22, 29, 28), (22, 23, 30, 29), (23, 25, 31, 30), (24, 26, 31, 25)])
me_cube_016.polygons.foreach_set('use_smooth', [0, 0, 0, 0, 0, 0, 1, 1, 1, 1, 1, 1, 1, 1, 1, 1, 1, 1, 1, 1, 1, 1, 1, 1])
me_cube_016.polygons.foreach_set('material_index', [0, 0, 0, 0, 0, 0, 1, 1, 1, 1, 1, 1, 1, 1, 1, 1, 1, 1, 1, 1, 1, 1, 1, 1])
me_cube_016.materials.append(mat_furniture_front)
me_cube_016.materials.append(mat_metal)
me_cube_016.use_remesh_preserve_volume = False
me_cube_016.use_remesh_preserve_attributes = False
me_cube_016.use_mirror_vertex_groups = False
me_cube_016.update()
me_cube_011 = bpy.data.meshes.new('Cube.011')
me_cube_011.from_pydata([(0.275, 0.305, -0.31), (0.275, -0.305, -0.31), (-0.275, -0.305, -0.31), (-0.275, 0.305, -0.31), (0.275, 0.305, 0.31), (0.275, -0.305, 0.31), (-0.275, -0.305, 0.31), (-0.275, 0.305, 0.31), (0.275, -0.305, 0.145), (0.275, 0.305, 0.145), (-0.275, -0.305, 0.145), (-0.275, 0.305, 0.145), (-0.275, -0.305, -0.425), (-0.275, 0.305, -0.425), (0.225, 0.305, -0.425), (0.225, -0.305, -0.425), (0.275, 0.2958, -0.3007), (0.275, 0.2958, 0.1357), (0.275, -0.2958, 0.1357), (0.275, -0.2958, -0.3007), (-0.225, 0.2958, 0.1357), (-0.225, -0.2958, 0.1357), (-0.225, 0.2958, -0.3007), (-0.225, -0.2958, -0.3007), (0.285, -0.305, 0.145), (0.285, 0.305, 0.145), (0.285, -0.305, 0.31), (0.285, 0.305, 0.31), (0.285, 0.24, 0.2575), (0.285, 0.255, 0.2535), (0.285, 0.266, 0.2425), (0.285, 0.27, 0.2275), (0.285, 0.266, 0.2125), (0.285, 0.255, 0.2015), (0.285, 0.24, 0.1975), (0.285, 0.225, 0.2015), (0.285, 0.214, 0.2125), (0.285, 0.21, 0.2275), (0.285, 0.214, 0.2425), (0.285, 0.225, 0.2535), (0.285, 0.155, 0.2535), (0.285, 0.144, 0.2425), (0.285, 0.14, 0.2275), (0.285, 0.144, 0.2125), (0.285, 0.155, 0.2015), (0.285, 0.17, 0.1975), (0.285, 0.185, 0.2015), (0.285, 0.196, 0.2125), (0.285, 0.2, 0.2275), (0.285, 0.196, 0.2425), (0.285, 0.185, 0.2535), (0.285, 0.17, 0.2575), (0.285, 0.03, 0.2575), (0.285, 0.045, 0.2535), (0.285, 0.05598, 0.2425), (0.285, 0.06, 0.2275), (0.285, 0.05598, 0.2125), (0.285, 0.045, 0.2015), (0.285, 0.03, 0.1975), (0.285, 0.015, 0.2015), (0.285, 0.004019, 0.2125), (0.285, -1.386e-07, 0.2275), (0.285, 0.004019, 0.2425), (0.285, 0.015, 0.2535), (0.285, 0.085, 0.2535), (0.285, 0.07402, 0.2425), (0.285, 0.07, 0.2275), (0.285, 0.07402, 0.2125), (0.285, 0.085, 0.2015), (0.285, 0.1, 0.1975), (0.285, 0.115, 0.2015), (0.285, 0.126, 0.2125), (0.285, 0.13, 0.2275), (0.285, 0.126, 0.2425), (0.285, 0.115, 0.2535), (0.285, 0.1, 0.2575), (0.285, -0.125, 0.2535), (0.285, -0.136, 0.2425), (0.285, -0.14, 0.2275), (0.285, -0.136, 0.2125), (0.285, -0.125, 0.2015), (0.285, -0.11, 0.1975), (0.285, -0.095, 0.2015), (0.285, -0.08402, 0.2125), (0.285, -0.08, 0.2275), (0.285, -0.08402, 0.2425), (0.285, -0.095, 0.2535), (0.285, -0.11, 0.2575), (0.285, -0.21, 0.2575), (0.285, -0.195, 0.2535), (0.285, -0.184, 0.2425), (0.285, -0.18, 0.2275), (0.285, -0.184, 0.2125), (0.285, -0.195, 0.2015), (0.285, -0.21, 0.1975), (0.285, -0.225, 0.2015), (0.285, -0.236, 0.2125), (0.285, -0.24, 0.2275), (0.285, -0.236, 0.2425), (0.285, -0.225, 0.2535), (0.325, -0.225, 0.2535), (0.325, -0.21, 0.2575), (0.325, -0.236, 0.2425), (0.325, -0.24, 0.2275), (0.325, -0.236, 0.2125), (0.325, -0.225, 0.2015), (0.325, -0.21, 0.1975), (0.325, -0.195, 0.2015), (0.325, -0.184, 0.2125), (0.325, -0.18, 0.2275), (0.325, -0.184, 0.2425), (0.325, -0.195, 0.2535), (0.325, -0.095, 0.2535), (0.325, -0.11, 0.2575), (0.325, -0.08402, 0.2425), (0.325, -0.08, 0.2275), (0.325, -0.08402, 0.2125), (0.325, -0.095, 0.2015), (0.325, -0.11, 0.1975), (0.325, -0.125, 0.2015), (0.325, -0.136, 0.2125), (0.325, -0.14, 0.2275), (0.325, -0.136, 0.2425), (0.325, -0.125, 0.2535), (0.325, 0.115, 0.2535), (0.325, 0.1, 0.2575), (0.325, 0.126, 0.2425), (0.325, 0.13, 0.2275), (0.325, 0.126, 0.2125), (0.325, 0.115, 0.2015), (0.325, 0.1, 0.1975), (0.325, 0.085, 0.2015), (0.325, 0.07402, 0.2125), (0.325, 0.07, 0.2275), (0.325, 0.07402, 0.2425), (0.325, 0.085, 0.2535), (0.325, 0.015, 0.2535), (0.325, 0.03, 0.2575), (0.325, 0.004019, 0.2425), (0.325, -1.386e-07, 0.2275), (0.325, 0.004019, 0.2125), (0.325, 0.015, 0.2015), (0.325, 0.03, 0.1975), (0.325, 0.045, 0.2015), (0.325, 0.05598, 0.2125), (0.325, 0.06, 0.2275), (0.325, 0.05598, 0.2425), (0.325, 0.045, 0.2535), (0.325, 0.185, 0.2535), (0.325, 0.17, 0.2575), (0.325, 0.196, 0.2425), (0.325, 0.2, 0.2275), (0.325, 0.196, 0.2125), (0.325, 0.185, 0.2015), (0.325, 0.17, 0.1975), (0.325, 0.155, 0.2015), (0.325, 0.144, 0.2125), (0.325, 0.14, 0.2275), (0.325, 0.144, 0.2425), (0.325, 0.155, 0.2535), (0.325, 0.24, 0.2575), (0.325, 0.225, 0.2535), (0.325, 0.214, 0.2425), (0.325, 0.21, 0.2275), (0.325, 0.214, 0.2125), (0.325, 0.225, 0.2015), (0.325, 0.24, 0.1975), (0.325, 0.255, 0.2015), (0.325, 0.266, 0.2125), (0.325, 0.27, 0.2275), (0.325, 0.266, 0.2425), (0.325, 0.255, 0.2535)], [], [(4, 7, 6, 5), (1, 8, 10, 2), (8, 5, 6, 10), (2, 10, 11, 3), (10, 6, 7, 11), (4, 9, 11, 7), (9, 0, 3, 11), (2, 3, 13, 12), (3, 0, 14, 13), (0, 1, 15, 14), (1, 2, 12, 15), (14, 15, 12, 13), (0, 9, 17, 16), (8, 18, 17, 9), (1, 19, 18, 8), (0, 16, 19, 1), (17, 18, 21, 20), (19, 16, 22, 23), (16, 17, 20, 22), (18, 19, 23, 21), (22, 20, 21, 23), (8, 9, 25, 24), (5, 8, 24, 26), (4, 5, 26, 27), (9, 4, 27, 25), (25, 27, 26, 24), (88, 99, 100, 101), (99, 98, 102, 100), (98, 97, 103, 102), (97, 96, 104, 103), (95, 105, 104, 96), (94, 106, 105, 95), (94, 93, 107, 106), (92, 108, 107, 93), (91, 109, 108, 92), (91, 90, 110, 109), (90, 89, 111, 110), (88, 101, 111, 89), (86, 87, 113, 112), (86, 112, 114, 85), (84, 85, 114, 115), (84, 115, 116, 83), (82, 83, 116, 117), (82, 117, 118, 81), (80, 81, 118, 119), (79, 80, 119, 120), (79, 120, 121, 78), (78, 121, 122, 77), (76, 77, 122, 123), (87, 76, 123, 113), (74, 75, 125, 124), (73, 74, 124, 126), (72, 73, 126, 127), (71, 72, 127, 128), (70, 71, 128, 129), (69, 70, 129, 130), (68, 69, 130, 131), (67, 68, 131, 132), (66, 67, 132, 133), (65, 66, 133, 134), (64, 65, 134, 135), (64, 135, 125, 75), (52, 63, 136, 137), (62, 138, 136, 63), (61, 139, 138, 62), (60, 140, 139, 61), (59, 141, 140, 60), (58, 142, 141, 59), (57, 143, 142, 58), (56, 144, 143, 57), (55, 145, 144, 56), (54, 146, 145, 55), (53, 147, 146, 54), (52, 137, 147, 53), (51, 149, 148, 50), (49, 50, 148, 150), (48, 49, 150, 151), (48, 151, 152, 47), (46, 47, 152, 153), (45, 46, 153, 154), (45, 154, 155, 44), (43, 44, 155, 156), (43, 156, 157, 42), (42, 157, 158, 41), (40, 41, 158, 159), (40, 159, 149, 51), (39, 161, 160, 28), (39, 38, 162, 161), (37, 163, 162, 38), (36, 164, 163, 37), (35, 165, 164, 36), (35, 34, 166, 165), (33, 167, 166, 34), (32, 168, 167, 33), (32, 31, 169, 168), (31, 30, 170, 169), (29, 171, 170, 30), (29, 28, 160, 171), (110, 108, 109), (104, 102, 103), (114, 116, 115), (146, 144, 145), (126, 128, 127), (150, 152, 151), (170, 168, 169), (110, 111, 107, 108), (111, 101, 106, 107), (100, 105, 106, 101), (102, 104, 105, 100), (112, 117, 116, 114), (147, 143, 144, 146), (124, 129, 128, 126), (148, 153, 152, 150), (171, 167, 168, 170), (112, 113, 118, 117), (123, 119, 118, 113), (120, 119, 123, 122), (122, 121, 120), (142, 143, 147, 137), (141, 142, 137, 136), (140, 141, 136, 138), (138, 139, 140), (130, 129, 124, 125), (131, 130, 125, 135), (132, 131, 135, 134), (134, 133, 132), (154, 153, 148, 149), (155, 154, 149, 159), (156, 155, 159, 158), (158, 157, 156), (166, 167, 171, 160), (165, 166, 160, 161), (164, 165, 161, 162), (162, 163, 164)])
me_cube_011.polygons.foreach_set('use_smooth', [0, 0, 0, 0, 0, 0, 0, 0, 0, 1, 0, 1, 0, 0, 0, 1, 0, 0, 0, 0, 0, 0, 0, 0, 0, 0, 1, 1, 1, 1, 1, 1, 1, 1, 1, 1, 1, 1, 1, 1, 1, 1, 1, 1, 1, 1, 1, 1, 1, 1, 1, 1, 1, 1, 1, 1, 1, 1, 1, 1, 1, 1, 1, 1, 1, 1, 1, 1, 1, 1, 1, 1, 1, 1, 1, 1, 1, 1, 1, 1, 1, 1, 1, 1, 1, 1, 1, 1, 1, 1, 1, 1, 1, 1, 1, 1, 1, 1, 1, 1, 1, 1, 1, 1, 1, 1, 1, 1, 1, 1, 1, 1, 1, 1, 1, 1, 1, 1, 1, 1, 1, 1, 1, 1, 1, 1, 1, 1, 1, 1, 1, 1, 1, 1])
me_cube_011.materials.append(mat_oven)
me_cube_011.use_remesh_preserve_volume = False
me_cube_011.use_remesh_preserve_attributes = False
me_cube_011.use_mirror_vertex_groups = False
me_cube_011.update()
me_cube_022 = bpy.data.meshes.new('Cube.022')
me_cube_022.from_pydata([(-3.278e-08, 0.2987, -5.543e-08), (3.278e-08, 0.2987, 0.4355), (-1.311e-07, -0.2987, 0.4355), (-3.278e-08, -0.2987, -5.543e-08), (0.011, 0.2987, 0.4355), (0.011, -0.2987, 0.4355), (0.011, 0.2987, -5.543e-08), (0.011, -0.2987, -5.543e-08), (0.00935, -0.2091, 0.3787), (0.00935, -0.2091, 0.06683), (0.00935, 0.2091, 0.06683), (0.00935, 0.2091, 0.3787), (0.00165, 0.2091, 0.3787), (0.00165, -0.2091, 0.3787), (0.00165, 0.2091, 0.06683), (0.00165, -0.2091, 0.06683), (0.0071, 0.21, 0.0664), (0.0071, -0.21, 0.0664), (0.0039, -0.21, 0.0664), (0.0039, 0.21, 0.0664), (0.0071, 0.21, 0.3791), (0.0071, -0.21, 0.3791), (0.0039, -0.21, 0.3791), (0.0039, 0.21, 0.3791), (0.011, 0.2987, 0.4455), (0.011, -0.2987, 0.4455), (-1.311e-07, -0.2987, 0.4455), (3.278e-08, 0.2987, 0.4455), (0.02958, -0.2838, 0.4318), (0.03242, -0.2838, 0.4392), (0.03242, 0.2838, 0.4392), (0.02958, 0.2838, 0.4318), (0.03981, -0.1419, 0.4165), (0.03981, 0.1419, 0.4165), (0.04219, 0.1419, 0.4206), (0.04219, -0.1419, 0.4206)], [], [(0, 6, 7, 3), (6, 0, 1, 4), (3, 7, 5, 2), (7, 9, 8, 5), (4, 11, 10, 6), (6, 10, 9, 7), (5, 8, 11, 4), (1, 12, 13, 2), (14, 0, 3, 15), (0, 14, 12, 1), (2, 13, 15, 3), (10, 14, 15, 9), (9, 15, 13, 8), (8, 13, 12, 11), (11, 12, 14, 10), (16, 20, 21, 17), (18, 19, 23, 22), (2, 5, 25, 26), (1, 2, 26, 27), (4, 1, 27, 24), (26, 25, 24, 27), (25, 5, 28, 29), (24, 25, 29, 30), (4, 24, 30, 31), (5, 4, 31, 28), (28, 31, 33, 32), (31, 30, 34, 33), (30, 29, 35, 34), (29, 28, 32, 35), (32, 33, 34, 35)])
me_cube_022.polygons.foreach_set('use_smooth', [0, 0, 0, 0, 0, 0, 0, 0, 0, 0, 0, 0, 0, 0, 0, 0, 0, 1, 0, 1, 1, 1, 1, 1, 1, 1, 1, 1, 1, 1])
me_cube_022.polygons.foreach_set('material_index', [0, 0, 0, 0, 0, 0, 0, 0, 0, 0, 0, 0, 0, 0, 0, 1, 1, 0, 0, 0, 0, 0, 0, 0, 0, 0, 0, 0, 0, 0])
me_cube_022.materials.append(mat_oven)
me_cube_022.materials.append(mat_oven_door_glass)
me_cube_022.use_remesh_preserve_volume = False
me_cube_022.use_remesh_preserve_attributes = False
me_cube_022.use_mirror_vertex_groups = False
me_cube_022.update()
me_cube_010 = bpy.data.meshes.new('Cube.010')
me_cube_010.from_pydata([(0.275, 0.255, -0.085), (0.275, -0.255, -0.085), (-0.275, -0.255, -0.085), (-0.275, 0.255, -0.085), (0.275, 0.255, 0.085), (0.275, -0.255, 0.085), (-0.275, -0.255, 0.085), (-0.275, 0.255, 0.085), (0.275, 0.2448, -0.07507), (0.275, -0.2448, -0.07507), (0.275, 0.2448, 0.07507), (0.275, -0.2448, 0.07507), (-0.255, -0.2448, -0.07507), (-0.255, -0.2448, 0.07507), (-0.255, 0.2448, -0.07507), (-0.255, 0.2448, 0.07507)], [], [(0, 1, 2, 3), (4, 7, 6, 5), (1, 5, 6, 2), (2, 6, 7, 3), (4, 0, 3, 7), (0, 4, 10, 8), (4, 5, 11, 10), (1, 9, 11, 5), (0, 8, 9, 1), (11, 9, 12, 13), (9, 8, 14, 12), (8, 10, 15, 14), (10, 11, 13, 15), (14, 15, 13, 12)])
me_cube_010.materials.append(mat_furniture_front)
me_cube_010.use_remesh_preserve_volume = False
me_cube_010.use_remesh_preserve_attributes = False
me_cube_010.use_mirror_vertex_groups = False
me_cube_010.update()
me_cube_018 = bpy.data.meshes.new('Cube.018')
me_cube_018.from_pydata([(0.04361, -0.05366, 0.005), (0.04361, -0.05366, -0.005), (0.03495, -0.045, -0.01), (0.02629, -0.03634, -0.005), (0.02629, -0.03634, 0.005), (0.03495, -0.045, 0.01), (0.04361, 0.05366, 0.005), (0.03495, 0.045, 0.01), (0.04361, 0.05366, -0.005), (0.03495, 0.045, -0.01), (0.02629, 0.03634, -0.005), (0.02629, 0.03634, 0.005), (0.003049, 0.045, 0.01), (0.003049, 0.05366, 0.005), (0.003049, 0.05366, -0.005), (0.003049, 0.045, -0.01), (0.003049, 0.03634, -0.005), (0.003049, 0.03634, 0.005), (0.003049, -0.05366, 0.005), (0.003049, -0.05366, -0.005), (0.003049, -0.045, -0.01), (0.003049, -0.03634, -0.005), (0.003049, -0.03634, 0.005), (0.003049, -0.045, 0.01), (0.005, 0.2495, -0.07773), (0.005, -0.2495, -0.07773), (-0.005, -0.2495, -0.07773), (-0.005, 0.2495, -0.07773), (0.005, 0.2495, 0.07773), (0.005, -0.2495, 0.07773), (-0.005, -0.2495, 0.07773), (-0.005, 0.2495, 0.07773), (-0.005, 0.237, -0.07015), (-0.005, 0.237, 0.07015), (-0.005, -0.237, -0.07015), (-0.005, -0.237, 0.07015), (-0.505, 0.237, -0.07015), (-0.505, -0.237, -0.07015), (-0.505, 0.237, 0.07015), (-0.505, -0.237, 0.07015), (-0.005, -0.2252, 0.07015), (-0.4925, -0.2252, 0.07015), (-0.4925, 0.2252, 0.07015), (-0.005, 0.2252, 0.07015), (-0.005, -0.2252, -0.05985), (-0.005, 0.2252, -0.05985), (-0.4925, 0.2252, -0.05985), (-0.4925, -0.2252, -0.05985)], [], [(0, 6, 7, 5), (0, 1, 8, 6), (9, 8, 1, 2), (10, 9, 2, 3), (11, 4, 5, 7), (11, 10, 3, 4), (21, 22, 4, 3), (20, 21, 3, 2), (19, 20, 2, 1), (1, 0, 18, 19), (23, 5, 4, 22), (0, 5, 23, 18), (16, 10, 11, 17), (15, 9, 10, 16), (14, 8, 9, 15), (12, 17, 11, 7), (13, 6, 8, 14), (13, 12, 7, 6), (24, 25, 26, 27), (28, 31, 30, 29), (24, 28, 29, 25), (25, 29, 30, 26), (28, 24, 27, 31), (31, 27, 32, 33), (26, 30, 35, 34), (27, 26, 34, 32), (32, 34, 37, 36), (34, 35, 39, 37), (33, 32, 36, 38), (37, 39, 38, 36), (39, 35, 40, 41), (38, 39, 41, 42), (33, 38, 42, 43), (30, 31, 43, 40), (30, 40, 35), (31, 33, 43), (40, 43, 45, 44), (43, 42, 46, 45), (42, 41, 47, 46), (41, 40, 44, 47), (44, 45, 46, 47)])
me_cube_018.polygons.foreach_set('use_smooth', [1, 1, 1, 1, 1, 1, 1, 1, 1, 1, 1, 1, 1, 1, 1, 1, 1, 1, 0, 0, 0, 0, 0, 0, 0, 0, 0, 0, 0, 0, 0, 0, 0, 0, 0, 0, 0, 0, 0, 0, 0])
me_cube_018.polygons.foreach_set('material_index', [1, 1, 1, 1, 1, 1, 1, 1, 1, 1, 1, 1, 1, 1, 1, 1, 1, 1, 0, 0, 0, 0, 0, 0, 0, 0, 0, 0, 0, 0, 0, 0, 0, 0, 0, 0, 0, 0, 0, 0, 0])
me_cube_018.materials.append(mat_furniture_front)
me_cube_018.materials.append(mat_metal)
me_cube_018.use_remesh_preserve_volume = False
me_cube_018.use_remesh_preserve_attributes = False
me_cube_018.use_mirror_vertex_groups = False
me_cube_018.update()
me_cube_009 = bpy.data.meshes.new('Cube.009')
me_cube_009.from_pydata([(0.275, 0.255, -0.285), (0.275, -0.255, -0.285), (-0.275, -0.255, -0.285), (-0.275, 0.255, -0.285), (0.275, 0.255, 0.285), (0.275, -0.255, 0.285), (-0.275, -0.255, 0.285), (-0.275, 0.255, 0.285), (0.275, 0.2473, -0.2765), (0.275, -0.2473, -0.2765), (0.275, 0.2473, 0.2765), (0.275, -0.2474, 0.2765), (-0.265, -0.2473, -0.2765), (-0.265, -0.2473, 0.2764), (-0.265, 0.2474, -0.2765), (-0.265, 0.2473, 0.2764)], [], [(0, 1, 2, 3), (4, 7, 6, 5), (1, 5, 6, 2), (2, 6, 7, 3), (4, 0, 3, 7), (0, 4, 10, 8), (4, 5, 11, 10), (1, 9, 11, 5), (0, 8, 9, 1), (11, 9, 12, 13), (9, 8, 14, 12), (8, 10, 15, 14), (10, 11, 13, 15), (14, 15, 13, 12)])
me_cube_009.materials.append(mat_furniture_front)
me_cube_009.use_remesh_preserve_volume = False
me_cube_009.use_remesh_preserve_attributes = False
me_cube_009.use_mirror_vertex_groups = False
me_cube_009.update()
me_cube_021 = bpy.data.meshes.new('Cube.021')
me_cube_021.from_pydata([(0.01, 0.0, 0.362), (0.01, 0.5022, 0.362), (0.01, 1.24e-07, -0.198), (0.01, 0.5022, -0.198), (3.176e-08, 0.0, 0.362), (-1.024e-07, 1.24e-07, -0.198), (4.815e-08, 0.5022, 0.362), (2.326e-07, 0.5022, -0.198), (0.001903, 0.445, -0.1238), (0.001903, 0.4363, -0.1188), (0.001903, 0.4363, -0.1088), (0.001903, 0.445, -0.1038), (0.001903, 0.4536, -0.1088), (0.001903, 0.4536, -0.1188), (0.001903, 0.3836, -0.1188), (0.001903, 0.3836, -0.1088), (0.001903, 0.375, -0.1038), (0.001903, 0.3663, -0.1088), (0.001903, 0.3663, -0.1188), (0.001903, 0.375, -0.1238), (-0.02134, 0.3836, -0.1188), (-0.02134, 0.3836, -0.1088), (-0.03, 0.375, -0.1038), (-0.03866, 0.3663, -0.1088), (-0.03, 0.375, -0.1238), (-0.03866, 0.3663, -0.1188), (-0.03, 0.445, -0.1238), (-0.02134, 0.4363, -0.1188), (-0.02134, 0.4363, -0.1088), (-0.03, 0.445, -0.1038), (-0.03866, 0.4536, -0.1088), (-0.03866, 0.4536, -0.1188)], [], [(1, 0, 2, 3), (2, 0, 4, 5), (0, 1, 6, 4), (1, 3, 7, 6), (3, 2, 5, 7), (5, 4, 6, 7), (18, 25, 24, 19), (18, 17, 23, 25), (19, 24, 20, 14), (17, 16, 22, 23), (16, 15, 21, 22), (15, 14, 20, 21), (8, 26, 31, 13), (8, 9, 27, 26), (13, 31, 30, 12), (12, 30, 29, 11), (11, 29, 28, 10), (10, 28, 27, 9), (20, 27, 28, 21), (20, 24, 26, 27), (21, 28, 29, 22), (22, 29, 30, 23), (23, 30, 31, 25), (24, 25, 31, 26)])
me_cube_021.polygons.foreach_set('use_smooth', [0, 0, 0, 0, 0, 0, 1, 1, 1, 1, 1, 1, 1, 1, 1, 1, 1, 1, 1, 1, 1, 1, 1, 1])
me_cube_021.polygons.foreach_set('material_index', [0, 0, 0, 0, 0, 0, 1, 1, 1, 1, 1, 1, 1, 1, 1, 1, 1, 1, 1, 1, 1, 1, 1, 1])
me_cube_021.materials.append(mat_furniture_front)
me_cube_021.materials.append(mat_metal)
me_cube_021.use_remesh_preserve_volume = False
me_cube_021.use_remesh_preserve_attributes = False
me_cube_021.use_mirror_vertex_groups = False
me_cube_021.update()
me_cube_008 = bpy.data.meshes.new('Cube.008')
me_cube_008.from_pydata([(0.275, 0.26, -0.365), (0.275, -0.26, -0.365), (-0.275, -0.26, -0.365), (-0.275, 0.26, -0.365), (0.275, 0.26, 0.37), (0.275, -0.26, 0.37), (-0.275, -0.26, 0.37), (-0.275, 0.26, 0.37), (0.275, 0.2496, -0.3504), (0.275, -0.2496, -0.3504), (0.275, 0.2496, 0.3554), (0.275, -0.2496, 0.3554), (-0.255, -0.2496, -0.3504), (-0.255, -0.2496, 0.3554), (-0.255, 0.2496, -0.3504), (-0.255, 0.2496, 0.3554), (-0.2348, -0.237, 0.37), (-0.2348, 0.237, 0.37), (0.2348, 0.237, 0.37), (0.2348, -0.237, 0.37), (-0.2288, -0.2325, 0.3554), (-0.2288, 0.2325, 0.3554), (0.2336, 0.2325, 0.3554), (0.2336, -0.2325, 0.3554), (0.287, 0.2546, 0.2144), (0.287, -0.2546, 0.2144), (0.277, -0.2546, 0.2144), (0.277, 0.2546, 0.2144), (0.287, 0.2546, 0.3625), (0.287, -0.2546, 0.3625), (0.277, -0.2546, 0.3625), (0.277, 0.2546, 0.3625)], [], [(0, 1, 2, 3), (1, 5, 6, 2), (2, 6, 7, 3), (4, 0, 3, 7), (0, 4, 10, 8), (4, 5, 11, 10), (1, 9, 11, 5), (0, 8, 9, 1), (11, 9, 12, 13), (9, 8, 14, 12), (8, 10, 15, 14), (14, 15, 13, 12), (7, 6, 16, 17), (5, 4, 18, 19), (4, 7, 17, 18), (6, 5, 19, 16), (13, 15, 21, 20), (15, 10, 22, 21), (11, 13, 20, 23), (10, 11, 23, 22), (19, 23, 22, 18), (18, 22, 21, 17), (17, 21, 20, 16), (16, 20, 23, 19), (26, 27, 24, 25), (28, 31, 30, 29), (24, 28, 29, 25), (25, 29, 30, 26), (26, 30, 31, 27), (27, 31, 28, 24)])
me_cube_008.materials.append(mat_furniture_front)
me_cube_008.use_remesh_preserve_volume = False
me_cube_008.use_remesh_preserve_attributes = False
me_cube_008.use_mirror_vertex_groups = False
me_cube_008.update()
me_cube_015 = bpy.data.meshes.new('Cube.015')
me_cube_015.from_pydata([(-0.01, 0.0, -0.36), (-0.01, -0.5092, -0.36), (-0.01, -1.24e-07, 0.21), (-0.01, -0.5092, 0.21), (-3.176e-08, 0.0, -0.36), (1.024e-07, -1.24e-07, 0.21), (-4.815e-08, -0.5092, -0.36), (-2.326e-07, -0.5092, 0.21), (-0.001903, -0.452, 0.1238), (-0.001903, -0.4433, 0.1188), (-0.001903, -0.4433, 0.1088), (-0.001903, -0.452, 0.1038), (-0.001903, -0.4606, 0.1088), (-0.001903, -0.4606, 0.1188), (-0.001903, -0.3906, 0.1188), (-0.001903, -0.3906, 0.1088), (-0.001903, -0.382, 0.1038), (-0.001903, -0.3733, 0.1088), (-0.001903, -0.3733, 0.1188), (-0.001903, -0.382, 0.1238), (0.02134, -0.3906, 0.1188), (0.02134, -0.3906, 0.1088), (0.03, -0.382, 0.1038), (0.03866, -0.3733, 0.1088), (0.03, -0.382, 0.1238), (0.03866, -0.3733, 0.1188), (0.03, -0.452, 0.1238), (0.02134, -0.4433, 0.1188), (0.02134, -0.4433, 0.1088), (0.03, -0.452, 0.1038), (0.03866, -0.4606, 0.1088), (0.03866, -0.4606, 0.1188)], [], [(2, 0, 1, 3), (4, 0, 2, 5), (0, 4, 6, 1), (1, 6, 7, 3), (3, 7, 5, 2), (5, 7, 6, 4), (18, 19, 24, 25), (18, 25, 23, 17), (19, 14, 20, 24), (17, 23, 22, 16), (16, 22, 21, 15), (15, 21, 20, 14), (8, 13, 31, 26), (8, 26, 27, 9), (13, 12, 30, 31), (12, 11, 29, 30), (11, 10, 28, 29), (10, 9, 27, 28), (20, 21, 28, 27), (20, 27, 26, 24), (21, 22, 29, 28), (22, 23, 30, 29), (23, 25, 31, 30), (24, 26, 31, 25)])
me_cube_015.polygons.foreach_set('use_smooth', [0, 0, 0, 0, 0, 0, 1, 1, 1, 1, 1, 1, 1, 1, 1, 1, 1, 1, 1, 1, 1, 1, 1, 1])
me_cube_015.polygons.foreach_set('material_index', [0, 0, 0, 0, 0, 0, 1, 1, 1, 1, 1, 1, 1, 1, 1, 1, 1, 1, 1, 1, 1, 1, 1, 1])
me_cube_015.materials.append(mat_furniture_front)
me_cube_015.materials.append(mat_metal)
me_cube_015.use_remesh_preserve_volume = False
me_cube_015.use_remesh_preserve_attributes = False
me_cube_015.use_mirror_vertex_groups = False
me_cube_015.update()
me_cube_007 = bpy.data.meshes.new('Cube.007')
me_cube_007.from_pydata([(0.285, 0.3, -0.14), (0.285, -0.3, -0.14), (-0.285, -0.3, -0.14), (-0.285, 0.3, -0.14), (0.285, 0.3, 0.14), (0.285, -0.3, 0.14), (-0.285, -0.3, 0.14), (-0.285, 0.3, 0.14), (0.285, 0.2878, -0.1277), (0.285, -0.2878, -0.1277), (0.285, 0.2878, 0.1277), (0.285, -0.2879, 0.1277), (-0.275, -0.2878, -0.1277), (-0.275, -0.2878, 0.1277), (-0.275, 0.2879, -0.1277), (-0.275, 0.2878, 0.1277)], [], [(0, 1, 2, 3), (4, 7, 6, 5), (1, 5, 6, 2), (2, 6, 7, 3), (4, 0, 3, 7), (0, 4, 10, 8), (4, 5, 11, 10), (1, 9, 11, 5), (0, 8, 9, 1), (11, 9, 12, 13), (9, 8, 14, 12), (8, 10, 15, 14), (10, 11, 13, 15), (14, 15, 13, 12)])
me_cube_007.materials.append(mat_furniture_front)
me_cube_007.use_remesh_preserve_volume = False
me_cube_007.use_remesh_preserve_attributes = False
me_cube_007.use_mirror_vertex_groups = False
me_cube_007.update()
me_cube_026 = bpy.data.meshes.new('Cube.026')
me_cube_026.from_pydata([(0.04961, -0.05366, -0.2129), (0.04961, -0.05366, -0.2229), (0.04095, -0.045, -0.2279), (0.03229, -0.03634, -0.2229), (0.03229, -0.03634, -0.2129), (0.04095, -0.045, -0.2079), (0.04961, 0.05366, -0.2129), (0.04095, 0.045, -0.2079), (0.04961, 0.05366, -0.2229), (0.04095, 0.045, -0.2279), (0.03229, 0.03634, -0.2229), (0.03229, 0.03634, -0.2129), (0.009049, 0.045, -0.2079), (0.009049, 0.05366, -0.2129), (0.009049, 0.05366, -0.2229), (0.009049, 0.045, -0.2279), (0.009049, 0.03634, -0.2229), (0.009049, 0.03634, -0.2129), (0.009049, -0.05366, -0.2129), (0.009049, -0.05366, -0.2229), (0.009049, -0.045, -0.2279), (0.009049, -0.03634, -0.2229), (0.009049, -0.03634, -0.2129), (0.009049, -0.045, -0.2079), (1.019e-07, 0.2938, -0.2697), (1.019e-07, -0.2938, -0.2697), (2.378e-07, 0.2938, 2.266e-07), (-1.019e-07, -0.2938, 2.266e-07), (0.01, -0.2938, -0.2697), (0.01, -0.2938, 2.266e-07), (0.01, 0.2938, -0.2697), (0.01, 0.2938, 2.266e-07)], [], [(0, 6, 7, 5), (0, 1, 8, 6), (9, 8, 1, 2), (10, 9, 2, 3), (11, 4, 5, 7), (11, 10, 3, 4), (21, 22, 4, 3), (20, 21, 3, 2), (19, 20, 2, 1), (1, 0, 18, 19), (23, 5, 4, 22), (0, 5, 23, 18), (16, 10, 11, 17), (15, 9, 10, 16), (14, 8, 9, 15), (12, 17, 11, 7), (13, 6, 8, 14), (13, 12, 7, 6), (26, 24, 25, 27), (25, 28, 29, 27), (24, 30, 28, 25), (30, 24, 26, 31), (27, 29, 31, 26), (31, 29, 28, 30)])
me_cube_026.polygons.foreach_set('use_smooth', [1, 1, 1, 1, 1, 1, 1, 1, 1, 1, 1, 1, 1, 1, 1, 1, 1, 1, 0, 0, 0, 0, 0, 0])
me_cube_026.polygons.foreach_set('material_index', [1, 1, 1, 1, 1, 1, 1, 1, 1, 1, 1, 1, 1, 1, 1, 1, 1, 1, 0, 0, 0, 0, 0, 0])
me_cube_026.materials.append(mat_furniture_front)
me_cube_026.materials.append(mat_metal)
me_cube_026.use_remesh_preserve_volume = False
me_cube_026.use_remesh_preserve_attributes = False
me_cube_026.use_mirror_vertex_groups = False
me_cube_026.update()
me_cube_006 = bpy.data.meshes.new('Cube.006')
me_cube_006.from_pydata([(0.285, 0.3, -0.22), (0.285, -0.3, -0.22), (-0.285, -0.3, -0.22), (-0.285, 0.3, -0.22), (0.285, 0.3, 0.22), (0.285, -0.3, 0.22), (-0.285, -0.3, 0.22), (-0.285, 0.3, 0.22), (0.285, 0.288, -0.207), (0.285, -0.288, -0.207), (0.285, 0.288, 0.207), (0.285, -0.288, 0.207), (-0.275, -0.288, -0.207), (-0.275, -0.288, 0.207), (-0.275, 0.288, -0.207), (-0.275, 0.288, 0.207)], [], [(0, 1, 2, 3), (4, 7, 6, 5), (1, 5, 6, 2), (2, 6, 7, 3), (4, 0, 3, 7), (0, 4, 10, 8), (4, 5, 11, 10), (1, 9, 11, 5), (0, 8, 9, 1), (11, 9, 12, 13), (9, 8, 14, 12), (8, 10, 15, 14), (10, 11, 13, 15), (14, 15, 13, 12)])
me_cube_006.materials.append(mat_furniture_front)
me_cube_006.use_remesh_preserve_volume = False
me_cube_006.use_remesh_preserve_attributes = False
me_cube_006.use_mirror_vertex_groups = False
me_cube_006.update()
me_cube_025 = bpy.data.meshes.new('Cube.025')
me_cube_025.from_pydata([(0.03961, 0.4051, -0.155), (0.03961, 0.4051, -0.165), (0.03095, 0.4138, -0.17), (0.02229, 0.4224, -0.165), (0.02229, 0.4224, -0.155), (0.03095, 0.4138, -0.15), (0.03961, 0.5124, -0.155), (0.03095, 0.5038, -0.15), (0.03961, 0.5124, -0.165), (0.03095, 0.5038, -0.17), (0.02229, 0.4951, -0.165), (0.02229, 0.4951, -0.155), (-0.000951, 0.5038, -0.15), (-0.000951, 0.5124, -0.155), (-0.000951, 0.5124, -0.165), (-0.000951, 0.5038, -0.17), (-0.000951, 0.4951, -0.165), (-0.000951, 0.4951, -0.155), (-0.000951, 0.4051, -0.155), (-0.000951, 0.4051, -0.165), (-0.000951, 0.4138, -0.17), (-0.000951, 0.4224, -0.165), (-0.000951, 0.4224, -0.155), (-0.000951, 0.4138, -0.15), (-0.01, 0.5876, -0.2141), (-0.01, 7.153e-08, -0.2141), (-0.01, 0.5876, 0.2141), (-0.01, -1.073e-07, 0.2141), (1.359e-07, 7.153e-08, -0.2141), (-6.795e-08, -1.073e-07, 0.2141), (1.359e-07, 0.5876, -0.2141), (2.718e-07, 0.5876, 0.2141)], [], [(0, 6, 7, 5), (0, 1, 8, 6), (9, 8, 1, 2), (10, 9, 2, 3), (11, 4, 5, 7), (11, 10, 3, 4), (21, 22, 4, 3), (20, 21, 3, 2), (19, 20, 2, 1), (1, 0, 18, 19), (23, 5, 4, 22), (0, 5, 23, 18), (16, 10, 11, 17), (15, 9, 10, 16), (14, 8, 9, 15), (12, 17, 11, 7), (13, 6, 8, 14), (13, 12, 7, 6), (26, 24, 25, 27), (25, 28, 29, 27), (24, 30, 28, 25), (30, 24, 26, 31), (27, 29, 31, 26), (31, 29, 28, 30)])
me_cube_025.polygons.foreach_set('use_smooth', [1, 1, 1, 1, 1, 1, 1, 1, 1, 1, 1, 1, 1, 1, 1, 1, 1, 1, 0, 0, 0, 0, 0, 0])
me_cube_025.polygons.foreach_set('material_index', [1, 1, 1, 1, 1, 1, 1, 1, 1, 1, 1, 1, 1, 1, 1, 1, 1, 1, 0, 0, 0, 0, 0, 0])
me_cube_025.materials.append(mat_furniture_front)
me_cube_025.materials.append(mat_metal)
me_cube_025.use_remesh_preserve_volume = False
me_cube_025.use_remesh_preserve_attributes = False
me_cube_025.use_mirror_vertex_groups = False
me_cube_025.update()
me_cube_005 = bpy.data.meshes.new('Cube.005')
me_cube_005.from_pydata([(0.285, 0.3, -0.585), (0.285, -0.3, -0.585), (-0.285, -0.3, -0.585), (-0.285, 0.3, -0.585), (0.285, 0.3, 0.585), (0.285, -0.3, 0.585), (-0.285, -0.3, 0.585), (-0.285, 0.3, 0.585), (0.285, 0.288, -0.5728), (0.285, -0.288, -0.5728), (0.285, 0.288, 0.5728), (0.285, -0.288, 0.5728), (-0.275, -0.288, -0.5728), (-0.275, -0.288, 0.5728), (-0.275, 0.288, -0.5728), (-0.275, 0.288, 0.5728)], [], [(0, 1, 2, 3), (4, 7, 6, 5), (1, 5, 6, 2), (2, 6, 7, 3), (4, 0, 3, 7), (0, 4, 10, 8), (4, 5, 11, 10), (1, 9, 11, 5), (0, 8, 9, 1), (11, 9, 12, 13), (9, 8, 14, 12), (8, 10, 15, 14), (10, 11, 13, 15), (14, 15, 13, 12)])
me_cube_005.materials.append(mat_furniture_front)
me_cube_005.use_remesh_preserve_volume = False
me_cube_005.use_remesh_preserve_attributes = False
me_cube_005.use_mirror_vertex_groups = False
me_cube_005.update()
me_cube_023 = bpy.data.meshes.new('Cube.023')
me_cube_023.from_pydata([(0.03961, 0.4051, 0.07343), (0.03961, 0.4051, 0.06343), (0.03095, 0.4138, 0.05843), (0.02229, 0.4224, 0.06343), (0.02229, 0.4224, 0.07343), (0.03095, 0.4138, 0.07843), (0.03961, 0.5124, 0.07343), (0.03095, 0.5038, 0.07843), (0.03961, 0.5124, 0.06343), (0.03095, 0.5038, 0.05843), (0.02229, 0.4951, 0.06343), (0.02229, 0.4951, 0.07343), (-0.000951, 0.5038, 0.07843), (-0.000951, 0.5124, 0.07343), (-0.000951, 0.5124, 0.06343), (-0.000951, 0.5038, 0.05843), (-0.000951, 0.4951, 0.06343), (-0.000951, 0.4951, 0.07343), (-0.000951, 0.4051, 0.07343), (-0.000951, 0.4051, 0.06343), (-0.000951, 0.4138, 0.05843), (-0.000951, 0.4224, 0.06343), (-0.000951, 0.4224, 0.07343), (-0.000951, 0.4138, 0.07843), (-0.01, 0.5876, -0.5786), (-0.01, 7.153e-08, -0.5786), (-0.01, 0.5876, 0.5786), (-0.01, -1.073e-07, 0.5786), (1.359e-07, 7.153e-08, -0.5786), (-6.795e-08, -1.073e-07, 0.5786), (1.359e-07, 0.5876, -0.5786), (2.718e-07, 0.5876, 0.5786)], [], [(0, 6, 7, 5), (0, 1, 8, 6), (9, 8, 1, 2), (10, 9, 2, 3), (11, 4, 5, 7), (11, 10, 3, 4), (21, 22, 4, 3), (20, 21, 3, 2), (19, 20, 2, 1), (1, 0, 18, 19), (23, 5, 4, 22), (0, 5, 23, 18), (16, 10, 11, 17), (15, 9, 10, 16), (14, 8, 9, 15), (12, 17, 11, 7), (13, 6, 8, 14), (13, 12, 7, 6), (26, 24, 25, 27), (25, 28, 29, 27), (24, 30, 28, 25), (30, 24, 26, 31), (27, 29, 31, 26), (31, 29, 28, 30)])
me_cube_023.polygons.foreach_set('use_smooth', [1, 1, 1, 1, 1, 1, 1, 1, 1, 1, 1, 1, 1, 1, 1, 1, 1, 1, 0, 0, 0, 0, 0, 0])
me_cube_023.polygons.foreach_set('material_index', [1, 1, 1, 1, 1, 1, 1, 1, 1, 1, 1, 1, 1, 1, 1, 1, 1, 1, 0, 0, 0, 0, 0, 0])
me_cube_023.materials.append(mat_furniture_front)
me_cube_023.materials.append(mat_metal)
me_cube_023.use_remesh_preserve_volume = False
me_cube_023.use_remesh_preserve_attributes = False
me_cube_023.use_mirror_vertex_groups = False
me_cube_023.update()
me_cube_004 = bpy.data.meshes.new('Cube.004')
me_cube_004.from_pydata([(0.16, 0.305, -0.29), (0.16, -0.305, -0.29), (-0.16, -0.305, -0.29), (-0.16, 0.305, -0.29), (0.16, 0.305, 0.29), (0.16, -0.305, 0.29), (-0.16, -0.305, 0.29), (-0.16, 0.305, 0.29), (0.16, 0.2928, -0.2784), (0.16, -0.2928, -0.2784), (0.16, 0.2928, 0.2784), (0.16, -0.2928, 0.2784), (-0.15, -0.2928, -0.2784), (-0.15, -0.2928, 0.2784), (-0.15, 0.2928, -0.2784), (-0.15, 0.2928, 0.2784)], [], [(0, 1, 2, 3), (4, 7, 6, 5), (1, 5, 6, 2), (2, 6, 7, 3), (4, 0, 3, 7), (0, 4, 10, 8), (4, 5, 11, 10), (1, 9, 11, 5), (0, 8, 9, 1), (11, 9, 12, 13), (9, 8, 14, 12), (8, 10, 15, 14), (10, 11, 13, 15), (14, 15, 13, 12)])
me_cube_004.materials.append(mat_furniture_front)
me_cube_004.use_remesh_preserve_volume = False
me_cube_004.use_remesh_preserve_attributes = False
me_cube_004.use_mirror_vertex_groups = False
me_cube_004.update()
me_cube_027 = bpy.data.meshes.new('Cube.027')
me_cube_027.from_pydata([(0.03961, 0.43, -0.223), (0.03961, 0.43, -0.233), (0.03095, 0.4387, -0.238), (0.02229, 0.4473, -0.233), (0.02229, 0.4473, -0.223), (0.03095, 0.4387, -0.218), (0.03961, 0.5373, -0.223), (0.03095, 0.5287, -0.218), (0.03961, 0.5373, -0.233), (0.03095, 0.5287, -0.238), (0.02229, 0.52, -0.233), (0.02229, 0.52, -0.223), (-0.000951, 0.5287, -0.218), (-0.000951, 0.5373, -0.223), (-0.000951, 0.5373, -0.233), (-0.000951, 0.5287, -0.238), (-0.000951, 0.52, -0.233), (-0.000951, 0.52, -0.223), (-0.0009511, 0.43, -0.223), (-0.0009511, 0.43, -0.233), (-0.0009511, 0.4387, -0.238), (-0.0009511, 0.4473, -0.233), (-0.0009511, 0.4473, -0.223), (-0.0009511, 0.4387, -0.218), (-0.01, 0.5973, -0.284), (-0.01, 5.454e-08, -0.284), (-0.01, 0.5973, 0.284), (-0.01, -1.273e-07, 0.284), (7.629e-08, 5.454e-08, -0.284), (-1.907e-08, -1.273e-07, 0.284), (9.537e-08, 0.5973, -0.284), (1.717e-07, 0.5973, 0.284)], [], [(0, 6, 7, 5), (0, 1, 8, 6), (9, 8, 1, 2), (10, 9, 2, 3), (11, 4, 5, 7), (11, 10, 3, 4), (21, 22, 4, 3), (20, 21, 3, 2), (19, 20, 2, 1), (1, 0, 18, 19), (23, 5, 4, 22), (0, 5, 23, 18), (16, 10, 11, 17), (15, 9, 10, 16), (14, 8, 9, 15), (12, 17, 11, 7), (13, 6, 8, 14), (13, 12, 7, 6), (26, 24, 25, 27), (25, 28, 29, 27), (24, 30, 28, 25), (30, 24, 26, 31), (27, 29, 31, 26), (31, 29, 28, 30)])
me_cube_027.polygons.foreach_set('use_smooth', [1, 1, 1, 1, 1, 1, 1, 1, 1, 1, 1, 1, 1, 1, 1, 1, 1, 1, 0, 0, 0, 0, 0, 0])
me_cube_027.polygons.foreach_set('material_index', [1, 1, 1, 1, 1, 1, 1, 1, 1, 1, 1, 1, 1, 1, 1, 1, 1, 1, 0, 0, 0, 0, 0, 0])
me_cube_027.materials.append(mat_furniture_front)
me_cube_027.materials.append(mat_metal)
me_cube_027.use_remesh_preserve_volume = False
me_cube_027.use_remesh_preserve_attributes = False
me_cube_027.use_mirror_vertex_groups = False
me_cube_027.update()
me_cube_003 = bpy.data.meshes.new('Cube.003')
me_cube_003.from_pydata([(0.16, 0.255, -0.435), (0.16, -0.255, -0.435), (-0.16, -0.255, -0.435), (-0.16, 0.255, -0.435), (0.16, 0.255, 0.435), (0.16, -0.255, 0.435), (-0.16, -0.255, 0.435), (-0.16, 0.255, 0.435), (0.16, 0.2424, -0.422), (0.16, -0.2424, -0.422), (0.16, 0.2424, 0.422), (0.16, -0.2424, 0.422), (-0.15, -0.2424, -0.422), (-0.15, -0.2424, 0.422), (-0.15, 0.2424, -0.422), (-0.15, 0.2424, 0.422)], [], [(0, 1, 2, 3), (4, 7, 6, 5), (1, 5, 6, 2), (2, 6, 7, 3), (4, 0, 3, 7), (0, 4, 10, 8), (4, 5, 11, 10), (1, 9, 11, 5), (0, 8, 9, 1), (11, 9, 12, 13), (9, 8, 14, 12), (8, 10, 15, 14), (10, 11, 13, 15), (14, 15, 13, 12)])
me_cube_003.materials.append(mat_furniture_front)
me_cube_003.use_remesh_preserve_volume = False
me_cube_003.use_remesh_preserve_attributes = False
me_cube_003.use_mirror_vertex_groups = False
me_cube_003.update()
me_cube_029 = bpy.data.meshes.new('Cube.029')
me_cube_029.from_pydata([(0.03961, 0.34, -0.363), (0.03961, 0.34, -0.373), (0.03095, 0.3487, -0.378), (0.02229, 0.3573, -0.373), (0.02229, 0.3573, -0.363), (0.03095, 0.3487, -0.358), (0.03961, 0.4473, -0.363), (0.03095, 0.4387, -0.358), (0.03961, 0.4473, -0.373), (0.03095, 0.4387, -0.378), (0.02229, 0.43, -0.373), (0.02229, 0.43, -0.363), (-0.000951, 0.4387, -0.358), (-0.000951, 0.4473, -0.363), (-0.000951, 0.4473, -0.373), (-0.000951, 0.4387, -0.378), (-0.000951, 0.43, -0.373), (-0.000951, 0.43, -0.363), (-0.0009511, 0.34, -0.363), (-0.0009511, 0.34, -0.373), (-0.0009511, 0.3487, -0.378), (-0.0009511, 0.3573, -0.373), (-0.0009511, 0.3573, -0.363), (-0.0009511, 0.3487, -0.358), (-0.01, 0.4933, -0.429), (-0.01, -1.818e-08, -0.429), (-0.01, 0.4933, 0.429), (-0.01, -2e-07, 0.429), (7.629e-08, -1.818e-08, -0.429), (-1.907e-08, -2e-07, 0.429), (9.537e-08, 0.4933, -0.429), (1.717e-07, 0.4933, 0.429)], [], [(0, 6, 7, 5), (0, 1, 8, 6), (9, 8, 1, 2), (10, 9, 2, 3), (11, 4, 5, 7), (11, 10, 3, 4), (21, 22, 4, 3), (20, 21, 3, 2), (19, 20, 2, 1), (1, 0, 18, 19), (23, 5, 4, 22), (0, 5, 23, 18), (16, 10, 11, 17), (15, 9, 10, 16), (14, 8, 9, 15), (12, 17, 11, 7), (13, 6, 8, 14), (13, 12, 7, 6), (26, 24, 25, 27), (25, 28, 29, 27), (24, 30, 28, 25), (30, 24, 26, 31), (27, 29, 31, 26), (31, 29, 28, 30)])
me_cube_029.polygons.foreach_set('use_smooth', [1, 1, 1, 1, 1, 1, 1, 1, 1, 1, 1, 1, 1, 1, 1, 1, 1, 1, 0, 0, 0, 0, 0, 0])
me_cube_029.polygons.foreach_set('material_index', [1, 1, 1, 1, 1, 1, 1, 1, 1, 1, 1, 1, 1, 1, 1, 1, 1, 1, 0, 0, 0, 0, 0, 0])
me_cube_029.materials.append(mat_furniture_front)
me_cube_029.materials.append(mat_metal)
me_cube_029.use_remesh_preserve_volume = False
me_cube_029.use_remesh_preserve_attributes = False
me_cube_029.use_mirror_vertex_groups = False
me_cube_029.update()
me_cube_002 = bpy.data.meshes.new('Cube.002')
me_cube_002.from_pydata([(0.16, 0.3, -0.435), (0.16, -0.3, -0.435), (-0.16, -0.3, -0.435), (-0.16, 0.3, -0.435), (0.16, 0.3, 0.435), (0.16, -0.3, 0.435), (-0.16, -0.3, 0.435), (-0.16, 0.3, 0.435), (0.16, 0.2822, -0.4176), (0.16, -0.2822, -0.4176), (0.16, 0.2822, 0.4176), (0.16, -0.2822, 0.4176), (-0.15, -0.2822, -0.4176), (-0.15, -0.2822, 0.4176), (-0.15, 0.2822, -0.4176), (-0.15, 0.2822, 0.4176)], [], [(0, 1, 2, 3), (4, 7, 6, 5), (1, 5, 6, 2), (2, 6, 7, 3), (4, 0, 3, 7), (0, 4, 10, 8), (4, 5, 11, 10), (1, 9, 11, 5), (0, 8, 9, 1), (11, 9, 12, 13), (9, 8, 14, 12), (8, 10, 15, 14), (10, 11, 13, 15), (14, 15, 13, 12)])
me_cube_002.materials.append(mat_furniture_front)
me_cube_002.use_remesh_preserve_volume = False
me_cube_002.use_remesh_preserve_attributes = False
me_cube_002.use_mirror_vertex_groups = False
me_cube_002.update()
me_cube_030 = bpy.data.meshes.new('Cube.030')
me_cube_030.from_pydata([(0.03961, 0.425, -0.363), (0.03961, 0.425, -0.373), (0.03095, 0.4337, -0.378), (0.02229, 0.4423, -0.373), (0.02229, 0.4423, -0.363), (0.03095, 0.4337, -0.358), (0.03961, 0.5323, -0.363), (0.03095, 0.5237, -0.358), (0.03961, 0.5323, -0.373), (0.03095, 0.5237, -0.378), (0.02229, 0.515, -0.373), (0.02229, 0.515, -0.363), (-0.000951, 0.5237, -0.358), (-0.000951, 0.5323, -0.363), (-0.000951, 0.5323, -0.373), (-0.000951, 0.5237, -0.378), (-0.000951, 0.515, -0.373), (-0.000951, 0.515, -0.363), (-0.0009511, 0.425, -0.363), (-0.0009511, 0.425, -0.373), (-0.0009511, 0.4337, -0.378), (-0.0009511, 0.4423, -0.373), (-0.0009511, 0.4423, -0.363), (-0.0009511, 0.4337, -0.358), (-0.01, 0.5783, -0.429), (-0.01, 0.005, -0.429), (-0.01, 0.5783, 0.429), (-0.01, 0.005, 0.429), (7.627e-08, 0.005, -0.429), (-1.91e-08, 0.005, 0.429), (9.496e-08, 0.5783, -0.429), (1.713e-07, 0.5783, 0.429)], [], [(0, 6, 7, 5), (0, 1, 8, 6), (9, 8, 1, 2), (10, 9, 2, 3), (11, 4, 5, 7), (11, 10, 3, 4), (21, 22, 4, 3), (20, 21, 3, 2), (19, 20, 2, 1), (1, 0, 18, 19), (23, 5, 4, 22), (0, 5, 23, 18), (16, 10, 11, 17), (15, 9, 10, 16), (14, 8, 9, 15), (12, 17, 11, 7), (13, 6, 8, 14), (13, 12, 7, 6), (26, 24, 25, 27), (25, 28, 29, 27), (24, 30, 28, 25), (30, 24, 26, 31), (27, 29, 31, 26), (31, 29, 28, 30)])
me_cube_030.polygons.foreach_set('use_smooth', [1, 1, 1, 1, 1, 1, 1, 1, 1, 1, 1, 1, 1, 1, 1, 1, 1, 1, 0, 0, 0, 0, 0, 0])
me_cube_030.polygons.foreach_set('material_index', [1, 1, 1, 1, 1, 1, 1, 1, 1, 1, 1, 1, 1, 1, 1, 1, 1, 1, 0, 0, 0, 0, 0, 0])
me_cube_030.materials.append(mat_furniture_front)
me_cube_030.materials.append(mat_metal)
me_cube_030.use_remesh_preserve_volume = False
me_cube_030.use_remesh_preserve_attributes = False
me_cube_030.use_mirror_vertex_groups = False
me_cube_030.update()
me_cube_001 = bpy.data.meshes.new('Cube.001')
me_cube_001.from_pydata([(0.16, 0.25, -0.435), (0.16, -0.25, -0.435), (-0.16, -0.25, -0.435), (-0.16, 0.25, -0.435), (0.16, 0.25, 0.435), (0.16, -0.25, 0.435), (-0.16, -0.25, 0.435), (-0.16, 0.25, 0.435), (0.16, 0.2328, -0.4176), (0.16, -0.2328, -0.4176), (0.16, 0.2328, 0.4176), (0.16, -0.2328, 0.4176), (-0.15, -0.2328, -0.4176), (-0.15, -0.2328, 0.4176), (-0.15, 0.2328, -0.4176), (-0.15, 0.2328, 0.4176)], [], [(0, 1, 2, 3), (4, 7, 6, 5), (1, 5, 6, 2), (2, 6, 7, 3), (4, 0, 3, 7), (0, 4, 10, 8), (4, 5, 11, 10), (1, 9, 11, 5), (0, 8, 9, 1), (11, 9, 12, 13), (9, 8, 14, 12), (8, 10, 15, 14), (10, 11, 13, 15), (14, 15, 13, 12)])
me_cube_001.materials.append(mat_furniture_front)
me_cube_001.use_remesh_preserve_volume = False
me_cube_001.use_remesh_preserve_attributes = False
me_cube_001.use_mirror_vertex_groups = False
me_cube_001.update()
me_cube_031 = bpy.data.meshes.new('Cube.031')
me_cube_031.from_pydata([(0.03961, -0.324, -0.363), (0.03961, -0.324, -0.373), (0.03095, -0.3327, -0.378), (0.02229, -0.3413, -0.373), (0.02229, -0.3413, -0.363), (0.03095, -0.3327, -0.358), (0.03961, -0.4313, -0.363), (0.03095, -0.4227, -0.358), (0.03961, -0.4313, -0.373), (0.03095, -0.4227, -0.378), (0.02229, -0.414, -0.373), (0.02229, -0.414, -0.363), (-0.000951, -0.4227, -0.358), (-0.000951, -0.4313, -0.363), (-0.000951, -0.4313, -0.373), (-0.000951, -0.4227, -0.378), (-0.000951, -0.414, -0.373), (-0.000951, -0.414, -0.363), (-0.0009511, -0.324, -0.363), (-0.0009511, -0.324, -0.373), (-0.0009511, -0.3327, -0.378), (-0.0009511, -0.3413, -0.373), (-0.0009511, -0.3413, -0.363), (-0.0009511, -0.3327, -0.358), (-0.01, -0.4773, -0.429), (-0.01, 1.818e-08, -0.429), (-0.01, -0.4773, 0.429), (-0.01, 2e-07, 0.429), (7.629e-08, 1.818e-08, -0.429), (-1.907e-08, 2e-07, 0.429), (9.537e-08, -0.4773, -0.429), (1.717e-07, -0.4773, 0.429)], [], [(0, 5, 7, 6), (0, 6, 8, 1), (9, 2, 1, 8), (10, 3, 2, 9), (11, 7, 5, 4), (11, 4, 3, 10), (21, 3, 4, 22), (20, 2, 3, 21), (19, 1, 2, 20), (18, 0, 1, 19), (23, 22, 4, 5), (0, 18, 23, 5), (16, 17, 11, 10), (15, 16, 10, 9), (14, 15, 9, 8), (12, 7, 11, 17), (13, 14, 8, 6), (13, 6, 7, 12), (26, 27, 25, 24), (25, 27, 29, 28), (24, 25, 28, 30), (30, 31, 26, 24), (27, 26, 31, 29), (31, 30, 28, 29)])
me_cube_031.polygons.foreach_set('use_smooth', [1, 1, 1, 1, 1, 1, 1, 1, 1, 1, 1, 1, 1, 1, 1, 1, 1, 1, 0, 0, 0, 0, 0, 0])
me_cube_031.polygons.foreach_set('material_index', [1, 1, 1, 1, 1, 1, 1, 1, 1, 1, 1, 1, 1, 1, 1, 1, 1, 1, 0, 0, 0, 0, 0, 0])
me_cube_031.materials.append(mat_furniture_front)
me_cube_031.materials.append(mat_metal)
me_cube_031.use_remesh_preserve_volume = False
me_cube_031.use_remesh_preserve_attributes = False
me_cube_031.use_mirror_vertex_groups = False
me_cube_031.update()
me_plane_001 = bpy.data.meshes.new('Plane.001')
me_plane_001.from_pydata([(-1.192e-07, 1.788e-07, 0.0), (3.576e-07, 4.65, 0.0), (-1.192e-07, 1.788e-07, 3.5), (3.576e-07, 4.65, 3.5), (7.0, 4.65, 3.5), (7.0, 4.65, 0.0), (7.0, 1.788e-07, 3.5), (7.0, 1.788e-07, 0.0), (6.65, 1.788e-07, 0.95), (0.35, 1.788e-07, 0.95), (6.65, 1.788e-07, 3.225), (0.35, 1.788e-07, 3.225), (6.65, -0.2, 3.225), (0.35, -0.2, 3.225), (0.35, -0.2, 0.95), (6.65, -0.2, 0.95), (3.8, -0.02, 0.8875), (3.8, -0.22, 0.8875), (3.2, -0.22, 0.8875), (3.2, -0.02, 0.8875), (3.8, -0.02, 3.287), (3.8, -0.22, 3.287), (3.2, -0.22, 3.287), (3.2, -0.02, 3.287), (3.05, -0.02, 0.8875), (3.05, -0.02, 3.287), (3.05, -0.22, 0.8875), (3.05, -0.22, 3.287), (3.95, -0.02, 3.287), (3.95, -0.02, 0.8875), (3.95, -0.22, 3.287), (3.95, -0.22, 0.8875), (5.35, -0.22, 0.8875), (5.35, -0.22, 3.287), (5.35, -0.02, 0.8875), (5.35, -0.02, 3.287), (5.2, -0.22, 3.287), (5.2, -0.02, 3.287), (5.2, -0.22, 0.8875), (5.2, -0.02, 0.8875), (1.65, -0.22, 3.287), (1.65, -0.22, 0.8875), (1.65, -0.02, 3.287), (1.65, -0.02, 0.8875), (1.8, -0.02, 3.287), (1.8, -0.22, 3.287), (1.8, -0.02, 0.8875), (1.8, -0.22, 0.8875), (6.65, -0.2, 1.02), (0.35, -0.2, 1.02), (0.35, 0.14, 1.02), (6.65, 0.14, 1.02), (0.35, 0.14, 0.85), (6.65, 0.14, 0.85), (0.35, -0.2, 0.85), (6.65, -0.2, 0.85)], [], [(2, 0, 1, 3), (1, 5, 4, 3), (4, 5, 7, 6), (0, 9, 8, 7), (11, 2, 6, 10), (7, 8, 10, 6), (0, 2, 11, 9), (11, 10, 12, 13), (9, 11, 13, 14), (10, 8, 15, 12), (8, 15, 14, 9), (16, 17, 21, 20), (18, 19, 23, 22), (19, 24, 25, 23), (20, 28, 29, 16), (26, 27, 25, 24), (29, 28, 30, 31), (34, 35, 33, 32), (37, 35, 34, 39), (39, 38, 36, 37), (41, 40, 42, 43), (46, 43, 42, 44), (47, 46, 44, 45), (2, 3, 4, 6), (51, 50, 49, 48), (49, 50, 52, 54), (51, 48, 55, 53), (53, 55, 54, 52), (50, 51, 53, 52)])
me_plane_001.polygons.foreach_set('material_index', [0, 0, 0, 0, 0, 0, 0, 0, 0, 0, 0, 1, 1, 1, 1, 1, 1, 1, 1, 1, 1, 1, 1, 0, 0, 0, 0, 0, 0])
me_plane_001.materials.append(mat_walls)
me_plane_001.materials.append(mat_window_frame)
me_plane_001.use_remesh_preserve_volume = False
me_plane_001.use_remesh_preserve_attributes = False
me_plane_001.use_mirror_vertex_groups = False
me_plane_001.update()

# ---- objects
ob_table = bpy.data.objects.new('Table', me_cube_019)
ob_circle = bpy.data.objects.new('Circle', me_circle)
ob_cube = bpy.data.objects.new('Cube', me_cube_017)
ob_hemi = bpy.data.objects.new('Hemi', light_hemi)
ob_sink = bpy.data.objects.new('Sink', me_plane_003)
ob_cooking_plate = bpy.data.objects.new('Cooking_Plate', me_plane_002)
ob_exhaust = bpy.data.objects.new('Exhaust', me_cube_014)
ob_socket = bpy.data.objects.new('Socket', me_cube_013)
ob_workingplate = bpy.data.objects.new('WorkingPlate', me_cube)
ob_camera = bpy.data.objects.new('Camera', cam_camera_001)
ob_ground = bpy.data.objects.new('Ground', me_plane)
ob_dw0 = bpy.data.objects.new('Dw0', me_cube_012)
ob_dw0_door = bpy.data.objects.new('Dw0_Door', me_cube_016)
ob_ov0 = bpy.data.objects.new('Ov0', me_cube_011)
ob_ov0_door = bpy.data.objects.new('Ov0_Door', me_cube_022)
ob_d0 = bpy.data.objects.new('D0', me_cube_010)
ob_d0_drawer = bpy.data.objects.new('D0_Drawer', me_cube_018)
ob_c8 = bpy.data.objects.new('C8', me_cube_009)
ob_c8_door = bpy.data.objects.new('C8_Door', me_cube_021)
ob_c7 = bpy.data.objects.new('C7', me_cube_008)
ob_c7_door = bpy.data.objects.new('C7_Door', me_cube_015)
ob_c6 = bpy.data.objects.new('C6', me_cube_007)
ob_c6_door = bpy.data.objects.new('C6_Door', me_cube_026)
ob_c5 = bpy.data.objects.new('C5', me_cube_006)
ob_c5_door = bpy.data.objects.new('C5_Door', me_cube_025)
ob_c4 = bpy.data.objects.new('C4', me_cube_005)
ob_c4_door = bpy.data.objects.new('C4_Door', me_cube_023)
ob_c3 = bpy.data.objects.new('C3', me_cube_004)
ob_c3_door = bpy.data.objects.new('C3_Door', me_cube_027)
ob_c2 = bpy.data.objects.new('C2', me_cube_003)
ob_c2_door = bpy.data.objects.new('C2_Door', me_cube_029)
ob_c1 = bpy.data.objects.new('C1', me_cube_002)
ob_c1_door = bpy.data.objects.new('C1_Door', me_cube_030)
ob_c0 = bpy.data.objects.new('C0', me_cube_001)
ob_c0_door = bpy.data.objects.new('C0_Door', me_cube_031)
ob_lamp = bpy.data.objects.new('Lamp', light_lamp)
ob_walls = bpy.data.objects.new('Walls', me_plane_001)

# ---- transforms, parenting, visibility, modifiers, constraints
ob_table.location = (2.977, 2.263, 0.2)
ob_table.lineart.crease_threshold = 0.0
_m = ob_table.modifiers.new('Bevel', 'BEVEL')
_m.width = 0.005
_m.width_pct = 0.005
_m.limit_method = 'WEIGHT'
_m.spread = 0.0
ob_circle.location = (0.4012, 4.614, 1.067)
ob_circle.scale = (0.02, 0.02, 0.02)
ob_circle.lineart.crease_threshold = 0.0
ob_cube.location = (0.3648, 4.597, 0.9615)
ob_cube.scale = (1.0, 1.0, 0.7)
ob_cube.lineart.crease_threshold = 0.0
_m = ob_cube.modifiers.new('Subsurf', 'SUBSURF')
_m.uv_smooth = 'PRESERVE_CORNERS'
_m.quality = 2
_m.levels = 2
ob_hemi.location = (3.5, -3.2, 8.087)
ob_hemi.rotation_euler = (0.5236, -0.0, 0.0)
ob_hemi.lineart.crease_threshold = 0.0
ob_sink.location = (0.325, 3.667, 1.11)
ob_sink.lineart.crease_threshold = 0.0
_m = ob_sink.modifiers.new('Subsurf', 'SUBSURF')
_m.uv_smooth = 'PRESERVE_CORNERS'
_m.quality = 2
_m.levels = 2
ob_cooking_plate.location = (0.32, 1.985, 1.11)
ob_cooking_plate.lineart.crease_threshold = 0.0
ob_exhaust.location = (0.2933, 1.985, 2.058)
ob_exhaust.lineart.crease_threshold = 0.0
ob_socket.location = (0.25, 2.505, 0.2625)
ob_socket.lineart.crease_threshold = 0.0
ob_workingplate.location = (0.325, 2.8, 1.085)
ob_workingplate.lineart.crease_threshold = 0.0
ob_camera.location = (6.749, 3.531, 1.994)
ob_camera.rotation_euler = (1.474, 0.03988, 1.915)
ob_camera.lineart.crease_threshold = 0.0
ob_ground.location = (0.0, 0.0, 0.2)
ob_ground.scale = (1.064, 0.9894, 1.0)
ob_ground.lineart.crease_threshold = 0.0
ob_dw0.location = (0.325, 3.105, 0.69)
ob_dw0.lineart.crease_threshold = 0.0
ob_dw0_door.parent = ob_dw0
ob_dw0_door.matrix_parent_inverse = Matrix(((1.0, 0.0, 0.0, -0.325), (0.0, 1.0, 0.0, -3.105), (0.0, 0.0, 1.0, -0.69), (0.0, 0.0, 0.0, 1.0)))
ob_dw0_door.location = (0.597, 3.105, 0.3325)
ob_dw0_door.lineart.crease_threshold = 0.0
ob_ov0.location = (0.32, 1.985, 0.75)
ob_ov0.lineart.crease_threshold = 0.0
ob_ov0_door.parent = ob_ov0
ob_ov0_door.matrix_parent_inverse = Matrix(((1.0, 0.0, 0.0, -0.32), (0.0, 1.0, 0.0, -1.985), (0.0, 0.0, 1.0, -0.75), (0.0, 0.0, 0.0, 1.0)))
ob_ov0_door.location = (0.596, 1.985, 0.4449)
ob_ov0_door.show_transparent = True
ob_ov0_door.lineart.crease_threshold = 0.0
ob_d0.location = (0.32, 2.545, 0.98)
ob_d0.lineart.crease_threshold = 0.0
ob_d0_drawer.parent = ob_d0
ob_d0_drawer.matrix_parent_inverse = Matrix(((1.0, 0.0, 0.0, -0.32), (0.0, 1.0, 0.0, -2.545), (0.0, 0.0, 1.0, -0.98), (0.0, 0.0, 0.0, 1.0)))
ob_d0_drawer.location = (0.602, 2.545, 0.9784)
ob_d0_drawer.rotation_euler = (1.07e-07, -2.551e-16, 4.768e-09)
ob_d0_drawer.lineart.crease_threshold = 0.0
ob_c8.location = (0.32, 2.545, 0.61)
ob_c8.lineart.crease_threshold = 0.0
ob_c8_door.parent = ob_c8
ob_c8_door.matrix_parent_inverse = Matrix(((1.0, 0.0, 0.0, -0.32), (0.0, 1.0, 0.0, -2.545), (0.0, 0.0, 1.0, -0.61), (0.0, 0.0, 0.0, 1.0)))
ob_c8_door.location = (0.607, 2.295, 0.6925)
ob_c8_door.rotation_euler = (-0.0, 3.142, -0.0)
ob_c8_door.lineart.crease_threshold = 0.0
ob_c7.location = (0.32, 3.67, 0.69)
ob_c7.lineart.crease_threshold = 0.0
ob_c7_door.parent = ob_c7
ob_c7_door.matrix_parent_inverse = Matrix(((1.0, 0.0, 0.0, -0.32), (0.0, 1.0, 0.0, -3.67), (0.0, 0.0, 1.0, -0.69), (0.0, 0.0, 0.0, 1.0)))
ob_c7_door.location = (0.607, 3.925, 0.6925)
ob_c7_door.lineart.crease_threshold = 0.0
ob_c6.location = (0.32, 1.38, 2.08)
ob_c6.lineart.crease_threshold = 0.0
ob_c6_door.parent = ob_c6
ob_c6_door.matrix_parent_inverse = Matrix(((1.0, 0.0, 0.0, -0.32), (0.0, 1.0, 0.0, -1.38), (0.0, 0.0, 1.0, -2.08), (0.0, 0.0, 0.0, 1.0)))
ob_c6_door.location = (0.607, 1.38, 2.215)
ob_c6_door.lineart.crease_threshold = 0.0
ob_c5.location = (0.32, 1.38, 1.72)
ob_c5.lineart.crease_threshold = 0.0
ob_c5_door.parent = ob_c5
ob_c5_door.matrix_parent_inverse = Matrix(((1.0, 0.0, 0.0, -0.32), (0.0, 1.0, 0.0, -1.38), (0.0, 0.0, 1.0, -1.72), (0.0, 0.0, 0.0, 1.0)))
ob_c5_door.location = (0.617, 1.086, 1.72)
ob_c5_door.rotation_euler = (0.0, 2.469e-07, 0.0)
ob_c5_door.lineart.crease_threshold = 0.0
ob_c4.location = (0.32, 1.38, 0.91)
ob_c4.lineart.crease_threshold = 0.0
ob_c4_door.parent = ob_c4
ob_c4_door.matrix_parent_inverse = Matrix(((1.0, 0.0, 0.0, -0.32), (0.0, 1.0, 0.0, -1.38), (0.0, 0.0, 1.0, -0.91), (0.0, 0.0, 0.0, 1.0)))
ob_c4_door.location = (0.617, 1.086, 0.91)
ob_c4_door.rotation_euler = (-3.487e-08, 1.192e-07, -2.078e-15)
ob_c4_door.lineart.crease_threshold = 0.0
ob_c3.location = (0.19, 1.985, 2.455)
ob_c3.lineart.crease_threshold = 0.0
ob_c3_door.parent = ob_c3
ob_c3_door.matrix_parent_inverse = Matrix(((1.0, 0.0, 0.0, -0.19), (0.0, 1.0, 0.0, -1.985), (0.0, 0.0, 1.0, -2.455), (0.0, 0.0, 0.0, 1.0)))
ob_c3_door.location = (0.362, 1.686, 2.455)
ob_c3_door.lineart.crease_threshold = 0.0
ob_c2.location = (0.19, 2.545, 2.31)
ob_c2.lineart.crease_threshold = 0.0
ob_c2_door.parent = ob_c2
ob_c2_door.matrix_parent_inverse = Matrix(((1.0, 0.0, 0.0, -0.19), (0.0, 1.0, 0.0, -2.545), (0.0, 0.0, 1.0, -2.31), (0.0, 0.0, 0.0, 1.0)))
ob_c2_door.location = (0.362, 2.298, 2.31)
ob_c2_door.rotation_euler = (0.0, 4.768e-07, 0.0)
ob_c2_door.lineart.crease_threshold = 0.0
ob_c1.location = (0.19, 3.1, 2.31)
ob_c1.lineart.crease_threshold = 0.0
ob_c1_door.parent = ob_c1
ob_c1_door.matrix_parent_inverse = Matrix(((1.0, 3.725e-09, 0.0, -0.19), (0.0, 1.0, 0.0, -3.1), (0.0, 0.0, 1.0, -2.31), (0.0, 0.0, 0.0, 1.0)))
ob_c1_door.location = (0.362, 2.808, 2.31)
ob_c1_door.lineart.crease_threshold = 0.0
ob_c0.location = (0.19, 3.65, 2.31)
ob_c0.lineart.crease_threshold = 0.0
ob_c0_door.parent = ob_c0
ob_c0_door.matrix_parent_inverse = Matrix(((1.0, 0.0, 0.0, -0.19), (0.0, 1.0, 0.0, -3.65), (0.0, 0.0, 1.0, -2.31), (0.0, 0.0, 0.0, 1.0)))
ob_c0_door.location = (0.362, 3.889, 2.31)
ob_c0_door.rotation_euler = (-2.593e-08, 5.507e-07, -8.702e-07)
ob_c0_door.lineart.crease_threshold = 0.0
ob_lamp.location = (3.461, 2.59, 3.163)
ob_lamp.rotation_euler = (0.6503, 0.05522, 1.866)
ob_lamp.delta_scale = (0.0, 0.0, 0.0)
ob_lamp.lock_rotations_4d = False
ob_lamp.empty_display_type = 'ARROWS'
ob_lamp.color = (0.0, 0.0, 0.0, 0.0)
ob_lamp.lineart.crease_threshold = 0.0
ob_walls.location = (0.0, 0.0, 0.0)
ob_walls.scale = (1.064, 1.0, 1.0)
ob_walls.lineart.crease_threshold = 0.0

# ---- collection membership
col_collection_1.objects.link(ob_table)
col_collection_1.objects.link(ob_circle)
col_collection_1.objects.link(ob_cube)
col_collection_1.objects.link(ob_hemi)
col_collection_1.objects.link(ob_sink)
col_collection_1.objects.link(ob_cooking_plate)
col_collection_1.objects.link(ob_exhaust)
col_collection_1.objects.link(ob_socket)
col_collection_1.objects.link(ob_workingplate)
col_collection_1.objects.link(ob_camera)
col_collection_1.objects.link(ob_ground)
col_collection_1.objects.link(ob_dw0)
col_collection_1.objects.link(ob_dw0_door)
col_collection_1.objects.link(ob_ov0)
col_collection_1.objects.link(ob_ov0_door)
col_collection_1.objects.link(ob_d0)
col_collection_1.objects.link(ob_d0_drawer)
col_collection_1.objects.link(ob_c8)
col_collection_1.objects.link(ob_c8_door)
col_collection_1.objects.link(ob_c7)
col_collection_1.objects.link(ob_c7_door)
col_collection_1.objects.link(ob_c6)
col_collection_1.objects.link(ob_c6_door)
col_collection_1.objects.link(ob_c5)
col_collection_1.objects.link(ob_c5_door)
col_collection_1.objects.link(ob_c4)
col_collection_1.objects.link(ob_c4_door)
col_collection_1.objects.link(ob_c3)
col_collection_1.objects.link(ob_c3_door)
col_collection_1.objects.link(ob_c2)
col_collection_1.objects.link(ob_c2_door)
col_collection_1.objects.link(ob_c1)
col_collection_1.objects.link(ob_c1_door)
col_collection_1.objects.link(ob_c0)
col_collection_1.objects.link(ob_c0_door)
col_collection_1.objects.link(ob_lamp)
col_collection_2.objects.link(ob_walls)

# ---- scene / render settings (as saved in the file)
scene.camera = ob_camera
scene.frame_start = 1; scene.frame_end = 250; scene.frame_set(0)
scene.render.engine = 'BLENDER_EEVEE_NEXT'
scene.render.image_settings.color_mode = 'RGB'
scene.render.image_settings.compression = 90
scene.render.resolution_percentage = 50
scene.render.dither_intensity = 0.0
scene.render.bake_margin = 2
scene.render.bake_bias = 0.0
scene.cycles.use_denoising = False
scene.cycles.samples = 10
scene.cycles.sampling_pattern = 'TABULATED_SOBOL'
scene.cycles.light_sampling_threshold = 0.0
scene.cycles.use_adaptive_sampling = False
scene.cycles.use_light_tree = False
scene.cycles.blur_glossy = 0.0
scene.cycles.volume_bounces = 1
scene.cycles.pixel_filter_type = 'GAUSSIAN'
scene.cycles.sample_clamp_indirect = 0.0
scene.view_settings.view_transform = 'Raw'
bpy.context.view_layer.update()
